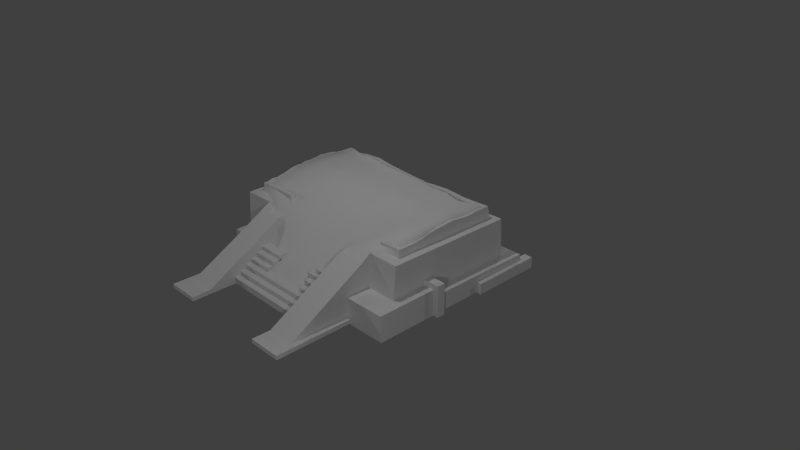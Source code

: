 # Source: e1_export.blend  (saved by Blender 2.72.0; exported with 4.5.12 LTS)
import bpy
from mathutils import Matrix  # noqa: F401  (used for matrix-valued properties, if any)

bpy.ops.wm.read_factory_settings(use_empty=True)
scene = bpy.context.scene
scene.name = 'Scene'

# ---- collections
col_collection_1 = bpy.data.collections.new('Collection 1'); scene.collection.children.link(col_collection_1)
col_collection_2 = bpy.data.collections.new('Collection 2'); scene.collection.children.link(col_collection_2)
col_collection_2.hide_render = True
col_collection_2.hide_viewport = True

# ---- materials (node trees are filled in below, after node groups)
mat_material_003 = bpy.data.materials.new('Material.003')
mat_material_003.alpha_threshold = 0.0
mat_material_003.use_transparent_shadow = False
mat_material_003.roughness = 0.5
mat_material_003.line_color = (0.0, 0.0, 0.0, 1.0)
mat_material_001 = bpy.data.materials.new('Material.001')
mat_material_001.alpha_threshold = 0.0
mat_material_001.use_transparent_shadow = False
mat_material_001.roughness = 0.5
mat_material_001.line_color = (0.0, 0.0, 0.0, 1.0)

# ---- material node trees

# ---- world
world_world = bpy.data.worlds.new('World'); scene.world = world_world
world_world.color = (0.05088, 0.05088, 0.05088)
world_world.use_sun_shadow = False
world_world.sun_shadow_jitter_overblur = 0.0
world_world.cycles.sampling_method = 'MANUAL'
world_world.cycles.sample_map_resolution = 256

# ---- cameras
cam_camera = bpy.data.cameras.new('Camera')
cam_camera.clip_end = 100.0
cam_camera.lens = 35.0
cam_camera.sensor_width = 32.0
cam_camera.sensor_height = 18.0
cam_camera.ortho_scale = 7.314
cam_camera.dof.focus_distance = 0.0
cam_camera.dof.aperture_fstop = 128.0
cam_camera_001 = bpy.data.cameras.new('Camera.001')
cam_camera_001.clip_end = 100.0
cam_camera_001.lens = 35.0
cam_camera_001.sensor_width = 32.0
cam_camera_001.sensor_height = 18.0
cam_camera_001.ortho_scale = 7.314
cam_camera_001.dof.focus_distance = 0.0
cam_camera_001.dof.aperture_fstop = 128.0

# ---- lights
light_lamp_009 = bpy.data.lights.new('Lamp.009', 'POINT')
light_lamp_009.transmission_factor = 0.0
light_lamp_009.cutoff_distance = 30.0
light_lamp_009.energy = 100.0
light_lamp_009.shadow_buffer_clip_start = 1.001
light_lamp_009.shadow_soft_size = 0.1
light_lamp_009.shadow_maximum_resolution = 0.006
light_lamp_009.use_absolute_resolution = True
light_lamp_009.cycles.use_multiple_importance_sampling = False
light_lamp_008 = bpy.data.lights.new('Lamp.008', 'POINT')
light_lamp_008.transmission_factor = 0.0
light_lamp_008.cutoff_distance = 30.0
light_lamp_008.energy = 100.0
light_lamp_008.shadow_buffer_clip_start = 1.001
light_lamp_008.shadow_soft_size = 0.1
light_lamp_008.shadow_maximum_resolution = 0.006
light_lamp_008.use_absolute_resolution = True
light_lamp_008.cycles.use_multiple_importance_sampling = False
light_lamp_007 = bpy.data.lights.new('Lamp.007', 'POINT')
light_lamp_007.transmission_factor = 0.0
light_lamp_007.cutoff_distance = 30.0
light_lamp_007.energy = 100.0
light_lamp_007.shadow_buffer_clip_start = 1.001
light_lamp_007.shadow_soft_size = 0.1
light_lamp_007.shadow_maximum_resolution = 0.006
light_lamp_007.use_absolute_resolution = True
light_lamp_007.cycles.use_multiple_importance_sampling = False
light_lamp_006 = bpy.data.lights.new('Lamp.006', 'POINT')
light_lamp_006.transmission_factor = 0.0
light_lamp_006.cutoff_distance = 30.0
light_lamp_006.energy = 100.0
light_lamp_006.shadow_buffer_clip_start = 1.001
light_lamp_006.shadow_soft_size = 0.1
light_lamp_006.shadow_maximum_resolution = 0.006
light_lamp_006.use_absolute_resolution = True
light_lamp_006.cycles.use_multiple_importance_sampling = False
light_lamp_004 = bpy.data.lights.new('Lamp.004', 'POINT')
light_lamp_004.transmission_factor = 0.0
light_lamp_004.cutoff_distance = 30.0
light_lamp_004.energy = 100.0
light_lamp_004.shadow_buffer_clip_start = 1.001
light_lamp_004.shadow_soft_size = 0.1
light_lamp_004.shadow_maximum_resolution = 0.006
light_lamp_004.use_absolute_resolution = True
light_lamp_004.cycles.use_multiple_importance_sampling = False

# ---- meshes
me_cube_002 = bpy.data.meshes.new('Cube.002')
me_cube_002.from_pydata([(10.67, 3.493, -4.902), (16.45, 3.493, -4.902), (10.67, 3.493, -2.466), (16.45, 3.493, -2.466), (10.67, 18.12, -4.902), (16.45, 18.12, -4.902), (10.67, 18.12, -2.649), (16.45, 18.12, -2.649), (-13.8, -2.214, -3.505), (-8.863, -2.214, -3.505), (-13.8, 14.74, -3.505), (-8.86, 14.74, -3.505), (-13.8, 16.36, -3.505), (-8.86, 16.36, -3.505), (-13.33, -2.117, 2.946), (-8.863, -2.117, 2.946), (-13.33, 14.67, 2.946), (-8.863, 14.67, 2.946), (-13.33, 16.15, 2.946), (-8.863, 16.15, 2.946), (10.61, -2.724, -3.597), (10.61, 16.25, -3.597), (14.96, 16.25, -3.597), (14.96, -2.724, -3.597), (10.61, -2.061, 2.853), (10.61, 15.93, 2.602), (14.96, 15.93, 2.602), (14.96, -2.061, 2.853), (10.61, 14.75, 2.619), (10.61, 15.01, -3.597), (14.96, 14.75, 2.619), (14.96, 15.01, -3.597), (-5.727, -10.36, -4.522), (-5.727, -9.098, -4.522), (6.953, -9.098, -4.522), (6.953, -10.36, -4.522), (-5.727, -10.36, -3.648), (-5.727, -9.098, -3.648), (6.953, -9.098, -3.648), (6.953, -10.36, -3.648), (-5.727, -9.478, -3.961), (-5.727, -8.218, -3.961), (6.953, -8.218, -3.961), (6.953, -9.478, -3.961), (-5.727, -9.478, -3.087), (-5.727, -8.218, -3.087), (6.953, -8.218, -3.087), (6.953, -9.478, -3.087), (-5.727, -8.569, -3.381), (-5.727, -7.309, -3.381), (6.953, -7.309, -3.381), (6.953, -8.569, -3.381), (-5.727, -8.569, -2.506), (-5.727, -7.309, -2.506), (6.953, -7.309, -2.506), (6.953, -8.569, -2.506), (-5.752, -7.718, -2.875), (-5.752, -6.458, -2.875), (-2.0, -6.458, -2.875), (-2.0, -7.718, -2.875), (-5.752, -7.718, -2.0), (-5.752, -6.458, -2.0), (-2.0, -6.458, -2.0), (-2.0, -7.718, -2.0), (6.959, -7.718, -2.0), (6.959, -6.458, -2.0), (4.148, -6.458, -2.0), (4.148, -7.718, -2.0), (6.959, -7.718, -2.875), (6.959, -6.458, -2.875), (4.148, -6.458, -2.875), (4.148, -7.718, -2.875), (-5.757, -6.848, -2.295), (-5.757, -5.588, -2.295), (-2.005, -5.588, -2.295), (-2.005, -6.848, -2.295), (-5.757, -6.848, -1.42), (-5.757, -5.588, -1.42), (-2.005, -5.588, -1.42), (-2.005, -6.848, -1.42), (6.959, -6.848, -1.42), (6.959, -5.588, -1.42), (4.148, -5.588, -1.42), (4.148, -6.848, -1.42), (6.959, -6.848, -2.295), (6.959, -5.588, -2.295), (4.148, -5.588, -2.295), (4.148, -6.848, -2.295), (-5.757, -5.944, -1.762), (-5.757, -4.684, -1.762), (-2.005, -4.684, -1.762), (-2.005, -5.944, -1.762), (-5.757, -5.944, -0.8878), (-5.757, -4.684, -0.8878), (-2.005, -4.684, -0.8878), (-2.005, -5.944, -0.8878), (6.948, -5.944, -0.8878), (6.948, -4.684, -0.8878), (4.085, -4.684, -0.8878), (4.085, -5.944, -0.8878), (6.948, -5.944, -1.762), (6.948, -4.684, -1.762), (4.085, -4.684, -1.762), (4.085, -5.944, -1.762), (6.948, -5.944, -1.194), (4.085, -5.944, -1.194), (6.948, -4.684, -1.194), (4.085, -4.684, -1.194), (3.675, -4.684, -0.8878), (3.675, -5.944, -0.8878), (3.675, -5.944, -1.194), (3.675, -4.684, -1.194), (4.454, -5.283, -1.29), (4.454, -4.023, -1.29), (6.957, -4.023, -1.29), (6.957, -5.283, -1.29), (4.454, -5.283, -0.4153), (4.454, -4.023, -0.4153), (6.957, -4.023, -0.4153), (6.957, -5.283, -0.4153), (-12.16, -0.6701, 2.299), (-12.16, 0.2649, 2.299), (-6.284, 0.2649, 2.299), (-6.284, -0.6701, 2.299), (-12.16, -0.4913, 4.166), (-12.16, 0.2649, 4.166), (-6.284, 0.2649, 4.166), (-6.284, -0.4913, 4.166), (-11.44, 0.2649, 4.166), (-11.44, 0.2649, 2.299), (-11.44, -0.4913, 4.166), (-11.44, -0.6701, 2.299), (-12.16, 0.8849, 2.299), (-12.16, 0.8849, 4.373), (-11.44, 0.8849, 4.373), (-11.44, 0.8849, 2.299), (-12.16, 1.58, 2.299), (-12.16, 1.58, 4.299), (-11.44, 1.58, 4.299), (-11.44, 1.58, 2.299), (-12.16, 2.939, 2.299), (-12.16, 2.939, 4.58), (-11.44, 2.939, 4.58), (-11.44, 2.939, 2.299), (-12.16, 4.122, 2.299), (-12.16, 4.122, 4.935), (-11.44, 4.122, 4.935), (-11.44, 4.122, 2.299), (-12.16, 5.216, 2.299), (-12.16, 5.216, 5.068), (-11.44, 5.216, 5.068), (-11.44, 5.216, 2.299), (-12.16, 6.413, 2.299), (-12.16, 6.413, 5.009), (-11.44, 6.413, 5.009), (-11.44, 6.413, 2.299), (-12.16, 7.61, 2.299), (-12.16, 7.61, 5.245), (-11.44, 7.61, 5.245), (-11.44, 7.61, 2.299), (-12.16, 9.073, 2.299), (-12.16, 9.073, 5.378), (-11.44, 9.073, 5.378), (-11.44, 9.073, 2.299), (-12.16, 11.01, 2.299), (-12.16, 11.01, 5.254), (-11.44, 11.01, 5.254), (-11.44, 11.01, 2.299), (-12.16, 12.05, 2.299), (-12.16, 12.05, 5.006), (-11.44, 12.05, 5.006), (-11.44, 12.05, 2.299), (-12.16, 13.24, 2.299), (-12.16, 13.24, 4.917), (-11.44, 13.24, 4.917), (-11.44, 13.24, 2.299), (-12.16, 14.32, 2.299), (-12.16, 13.91, 4.917), (-11.44, 13.91, 4.917), (-11.44, 14.32, 2.299), (-12.16, 15.09, 2.299), (-12.16, 14.61, 4.917), (-11.44, 14.61, 4.917), (-11.44, 15.09, 2.299), (13.44, 13.91, 4.396), (13.44, 13.89, 2.299), (13.44, 14.61, 4.396), (13.44, 15.09, 2.299), (-10.26, 15.09, 2.299), (-10.26, 14.61, 4.674), (-10.26, 13.91, 4.674), (-10.26, 14.32, 2.299), (-8.677, 14.61, 4.935), (-6.181, 14.61, 5.093), (-3.835, 14.61, 4.765), (-0.6476, 14.61, 4.515), (3.298, 14.61, 4.29), (6.795, 14.61, 4.525), (9.962, 14.61, 4.298), (-8.677, 13.91, 4.935), (-6.181, 13.91, 5.093), (-3.835, 13.91, 4.765), (-0.6476, 13.91, 4.515), (3.298, 13.91, 4.29), (6.795, 13.91, 4.525), (9.962, 13.91, 4.298), (-8.677, 14.32, 2.299), (-6.181, 14.32, 2.299), (-3.835, 14.32, 2.299), (-0.6476, 14.32, 2.299), (3.298, 14.32, 2.299), (6.795, 14.32, 2.299), (9.962, 14.32, 2.299), (-8.677, 15.09, 2.299), (-6.181, 15.09, 2.299), (-3.835, 15.09, 2.299), (-0.6476, 15.09, 2.299), (3.298, 15.09, 2.299), (6.795, 15.09, 2.299), (9.962, 15.09, 2.299), (13.84, 13.91, 4.396), (13.84, 13.89, 2.299), (13.84, 14.61, 4.396), (13.84, 15.09, 2.299), (13.44, 12.46, 4.396), (13.44, 12.44, 2.299), (13.84, 12.46, 4.396), (13.84, 12.44, 2.299), (13.44, 10.93, 4.29), (13.44, 10.91, 2.299), (13.84, 10.93, 4.29), (13.84, 10.91, 2.299), (13.44, 9.678, 4.396), (13.44, 9.658, 2.299), (13.84, 9.678, 4.396), (13.84, 9.658, 2.299), (13.44, 8.496, 4.588), (13.44, 8.476, 2.299), (13.84, 8.496, 4.588), (13.84, 8.476, 2.299), (13.44, 7.004, 4.5), (13.44, 6.985, 2.299), (13.84, 7.004, 4.5), (13.84, 6.985, 2.299), (13.44, 5.232, 4.367), (13.44, 5.056, 2.299), (13.84, 5.232, 4.367), (13.84, 5.056, 2.299), (13.44, 4.154, 4.234), (13.44, 3.977, 2.299), (13.84, 4.154, 4.234), (13.84, 3.977, 2.299), (13.44, 3.253, 4.027), (13.44, 3.076, 2.299), (13.84, 3.253, 4.027), (13.84, 3.076, 2.299), (13.44, 2.16, 3.879), (13.44, 1.983, 2.299), (13.84, 2.16, 3.879), (13.84, 1.983, 2.299), (13.44, -0.4401, 3.879), (13.44, -0.6163, 2.299), (13.84, -0.4401, 3.879), (13.84, -0.6163, 2.299), (13.84, -0.1594, 2.299), (13.84, 0.01686, 3.879), (13.44, 0.01686, 3.879), (13.44, -0.1594, 2.299), (10.72, -0.4401, 3.805), (10.72, -0.6163, 2.299), (10.72, 0.01686, 3.805), (10.72, -0.1594, 2.299), (6.854, -13.96, -4.506), (6.854, -2.03, -4.506), (10.73, -2.03, -4.506), (10.73, -13.96, -4.506), (6.854, -13.96, -3.945), (6.854, -2.03, -3.945), (10.73, -2.03, -3.945), (10.73, -13.96, -3.945), (6.854, -16.47, -4.506), (10.73, -16.47, -4.506), (6.854, -16.47, -3.945), (10.73, -16.47, -3.945), (11.44, -2.03, -4.506), (11.44, -13.96, -4.506), (11.44, -2.03, -3.945), (11.44, -13.96, -3.945), (11.44, -16.47, -4.506), (11.44, -16.47, -3.945), (-9.208, -13.96, -4.506), (-9.208, -2.337, -4.506), (-5.566, -2.337, -4.506), (-5.566, -13.96, -4.506), (-9.208, -13.96, -3.945), (-9.208, -2.337, -3.945), (-5.566, -2.337, -3.945), (-5.566, -13.96, -3.945), (-9.159, -5.998, 0.4487), (-9.135, -2.025, 2.797), (-5.703, -2.025, 2.124), (-5.662, -5.998, 0.4487), (-9.208, -16.47, -4.506), (-5.566, -16.47, -4.506), (-9.208, -16.47, -3.945), (-5.566, -16.47, -3.945), (-10.03, -16.47, -3.945), (-10.03, -16.47, -4.506), (-10.03, -2.337, -3.945), (-10.03, -13.96, -3.945), (-10.03, -2.337, -4.506), (-10.03, -13.96, -4.506), (-8.029, -2.337, -3.945), (-7.568, -2.337, -3.945), (-6.208, -2.337, -3.945), (-6.208, -2.337, -4.506), (-7.568, -2.337, -4.506), (-8.029, -2.337, -4.506), (-6.208, -13.96, -3.945), (-7.568, -13.96, -3.945), (-8.029, -13.96, -3.945), (-8.029, -13.96, -4.506), (-7.568, -13.96, -4.506), (-6.208, -13.96, -4.506), (-8.023, -2.025, 2.741), (-7.589, -2.025, 2.349), (-6.307, -2.025, 2.264), (-6.278, -5.998, 0.4487), (-7.584, -5.998, 0.4487), (-8.027, -5.998, 0.4487), (-6.208, -16.47, -3.945), (-7.568, -16.47, -3.945), (-8.029, -16.47, -3.945), (-8.029, -16.47, -4.506), (-7.568, -16.47, -4.506), (-6.208, -16.47, -4.506), (-9.208, -3.845, -3.945), (-9.208, -3.845, -4.506), (-5.566, -3.845, -3.945), (-5.566, -3.845, -4.506), (-9.144, -3.433, 1.965), (-5.688, -3.433, 1.965), (-10.03, -3.845, -3.945), (-10.03, -3.845, -4.506), (-8.029, -3.845, -4.506), (-7.568, -3.845, -4.506), (-6.208, -3.845, -4.506), (-6.297, -3.433, 1.965), (-7.587, -3.433, 1.965), (-8.024, -3.433, 1.965), (-6.888, -2.337, -3.945), (-6.888, -2.337, -4.506), (-6.888, -13.96, -3.945), (-6.888, -13.96, -4.506), (-6.948, -2.025, 2.321), (-6.931, -5.998, 0.4487), (-6.888, -16.47, -3.945), (-6.888, -16.47, -4.506), (-6.888, -3.845, -4.506), (-6.942, -3.433, 1.965), (8.764, -2.03, -3.945), (8.764, -2.03, -4.506), (8.764, -13.96, -3.945), (8.764, -13.96, -4.506), (8.764, -4.857, 1.223), (10.73, -4.87, 1.229), (8.764, -16.47, -3.945), (8.764, -16.47, -4.506), (6.854, -4.87, -3.945), (6.854, -4.87, -4.506), (10.73, -4.87, -3.945), (10.73, -4.87, -4.506), (6.854, -4.87, 1.229), (11.44, -4.87, -3.945), (11.44, -4.87, -4.506), (8.764, -2.03, 2.744), (8.764, -4.87, -4.506), (10.73, -2.03, 2.986), (6.854, -2.03, 2.364), (6.854, -3.487, -3.945), (10.73, -3.487, -4.506), (11.44, -3.487, -4.506), (10.73, -3.487, 2.019), (8.764, -3.481, 2.016), (6.854, -3.487, -4.506), (10.73, -3.487, -3.945), (11.44, -3.487, -3.945), (8.764, -3.487, -4.506), (6.854, -3.487, 2.019), (-4.968, -2.316, -3.524), (-1.072, -2.418, -3.542), (2.823, -2.52, -3.56), (6.718, -2.622, -3.579), (-4.968, 16.11, 2.878), (-1.072, 16.06, 2.809), (2.823, 16.02, 2.74), (6.718, 15.97, 2.671), (-4.965, 16.34, -3.524), (-1.071, 16.32, -3.542), (2.824, 16.29, -3.56), (6.719, 16.27, -3.579), (-4.965, 14.79, -3.524), (-1.071, 14.85, -3.542), (2.824, 14.9, -3.56), (6.719, 14.96, -3.579), (-4.968, 14.68, 2.881), (-1.072, 14.7, 2.815), (2.823, 14.72, 2.75), (6.718, 14.74, 2.684), (-4.968, -2.106, 1.249), (-1.072, -2.095, 0.2117), (2.823, -2.083, 0.193), (6.718, -2.072, 1.193), (-13.8, 2.68, -3.505), (-8.862, 2.68, -3.505), (-13.33, 2.728, 2.946), (-8.863, 2.728, 2.946), (10.61, 2.396, -3.597), (14.96, 2.793, 2.785), (10.61, 2.793, 2.785), (14.96, 2.396, -3.597), (6.718, 2.453, -3.579), (2.823, 2.509, -3.56), (-1.072, 2.566, -3.542), (-4.967, 2.623, -3.524), (-4.968, 2.741, 2.914), (-1.072, 2.754, 2.882), (2.823, 2.767, 2.85), (6.718, 2.78, 2.817), (-8.491, -2.223, -3.507), (-8.491, 16.15, 2.94), (-8.488, 16.36, -3.507), (-8.488, 14.74, -3.507), (-8.491, 14.67, 2.94), (-8.491, -2.116, 2.098), (-8.49, 2.674, -3.507), (-8.491, 2.73, 2.943), (10.37, -2.718, -3.596), (10.37, 15.93, 2.607), (10.37, 16.25, -3.596), (10.37, 15.01, -3.596), (10.37, 14.75, 2.623), (10.37, -2.062, 2.008), (10.37, 2.793, 2.787), (10.37, 2.399, -3.596), (-14.57, -3.977, -4.907), (-14.57, 18.2, -4.907), (-7.232, 18.2, -4.907), (-7.232, -3.977, -4.907), (-14.57, -3.977, -2.393), (-14.57, 18.2, -2.393), (-7.232, 18.2, -2.393), (-7.232, -3.977, -2.393), (-14.57, 9.618, -2.393), (-14.57, 14.71, -2.393), (-14.57, 14.71, -4.907), (-14.57, 9.618, -4.907), (-7.232, 14.71, -2.393), (-7.232, 9.618, -2.393), (-7.232, 9.618, -4.907), (-7.232, 14.71, -4.907), (-17.19, 9.618, -2.393), (-17.19, 14.71, -2.393), (-17.19, 14.71, -4.907), (-17.19, 9.618, -4.907), (15.94, 10.0, -4.905), (15.94, 19.74, -4.905), (17.16, 19.74, -4.905), (17.16, 10.0, -4.905), (15.94, 10.0, -3.426), (15.94, 19.74, -3.426), (17.16, 19.74, -3.426), (17.16, 10.0, -3.426), (10.67, -5.806, -4.902), (10.67, 2.462, -4.902), (16.45, 2.462, -4.902), (16.45, -5.806, -4.902), (10.67, -5.806, -1.426), (10.67, 2.462, -1.426), (16.45, 2.462, -1.426), (16.45, -5.806, -1.426), (10.67, 3.564, -4.902), (16.45, 3.564, -4.902), (10.67, 3.564, -1.426), (16.45, 3.564, -1.426), (17.21, 2.462, -4.902), (17.21, 2.462, -1.426), (17.21, 3.564, -4.902), (17.21, 3.564, -1.426), (10.67, 2.462, -0.6638), (16.45, 2.462, -0.6638), (10.67, 3.564, -0.6638), (16.45, 3.564, -0.6638), (17.21, 2.462, -0.6638), (17.21, 3.564, -0.6638), (10.67, -5.806, -2.466), (10.67, 2.462, -2.466), (16.45, 2.462, -2.466), (16.45, -5.806, -2.466), (10.67, 3.564, -2.466), (16.45, 3.564, -2.466), (17.21, 2.462, -2.466), (17.21, 3.564, -2.466), (10.09, 2.462, -4.902), (10.09, 2.462, -1.426), (10.09, 3.564, -4.902), (10.09, 3.564, -1.426), (10.09, 2.462, -0.6638), (10.09, 3.564, -0.6638), (10.09, 2.462, -2.466), (10.09, 3.564, -2.466), (-7.237, 15.86, -4.867), (-7.237, 18.18, -4.867), (10.7, 18.18, -4.867), (10.7, 15.86, -4.867), (-7.237, 15.86, -2.354), (-7.237, 18.18, -2.354), (10.7, 18.18, -2.602), (10.7, 15.86, -2.602)], [], [(2, 3, 7, 6), (6, 7, 5, 4), (0, 2, 6, 4), (1, 0, 4, 5), (3, 1, 5, 7), (413, 10, 11, 414), (16, 17, 19, 18), (438, 441, 28, 25), (12, 10, 16, 18), (8, 9, 15, 14), (13, 12, 18, 19), (439, 21, 29, 440), (25, 26, 22, 21), (418, 27, 23, 420), (27, 24, 20, 23), (29, 21, 22, 31), (30, 26, 25, 28), (26, 30, 31, 22), (417, 29, 31, 420), (418, 30, 28, 419), (439, 438, 25, 21), (13, 11, 10, 12), (36, 37, 33, 32), (37, 38, 34, 33), (38, 39, 35, 34), (39, 36, 32, 35), (32, 33, 34, 35), (39, 38, 37, 36), (44, 45, 41, 40), (45, 46, 42, 41), (46, 47, 43, 42), (47, 44, 40, 43), (40, 41, 42, 43), (47, 46, 45, 44), (52, 53, 49, 48), (53, 54, 50, 49), (54, 55, 51, 50), (55, 52, 48, 51), (48, 49, 50, 51), (55, 54, 53, 52), (60, 61, 57, 56), (61, 62, 58, 57), (62, 63, 59, 58), (63, 60, 56, 59), (56, 57, 58, 59), (63, 62, 61, 60), (71, 70, 69, 68), (65, 64, 68, 69), (66, 65, 69, 70), (64, 65, 66, 67), (64, 67, 71, 68), (67, 66, 70, 71), (76, 77, 73, 72), (77, 78, 74, 73), (78, 79, 75, 74), (79, 76, 72, 75), (72, 73, 74, 75), (79, 78, 77, 76), (87, 86, 85, 84), (81, 80, 84, 85), (82, 81, 85, 86), (80, 81, 82, 83), (80, 83, 87, 84), (83, 82, 86, 87), (92, 93, 89, 88), (93, 94, 90, 89), (94, 95, 91, 90), (95, 92, 88, 91), (88, 89, 90, 91), (95, 94, 93, 92), (103, 102, 101, 100), (106, 104, 100, 101), (107, 106, 101, 102), (96, 97, 98, 99), (104, 105, 103, 100), (105, 107, 102, 103), (97, 96, 104, 106), (98, 97, 106, 107), (96, 99, 105, 104), (107, 105, 110, 111), (109, 108, 111, 110), (99, 98, 108, 109), (105, 99, 109, 110), (98, 107, 111, 108), (116, 117, 113, 112), (117, 118, 114, 113), (118, 119, 115, 114), (119, 116, 112, 115), (112, 113, 114, 115), (119, 118, 117, 116), (124, 125, 121, 120), (128, 126, 122, 129), (126, 127, 123, 122), (130, 124, 120, 131), (131, 129, 122, 123), (130, 128, 125, 124), (125, 128, 134, 133), (127, 130, 131, 123), (120, 121, 129, 131), (127, 126, 128, 130), (134, 135, 139, 138), (121, 125, 133, 132), (128, 129, 135, 134), (129, 121, 132, 135), (139, 136, 140, 143), (133, 134, 138, 137), (135, 132, 136, 139), (132, 133, 137, 136), (142, 143, 147, 146), (136, 137, 141, 140), (138, 139, 143, 142), (137, 138, 142, 141), (144, 145, 149, 148), (141, 142, 146, 145), (143, 140, 144, 147), (140, 141, 145, 144), (149, 150, 154, 153), (146, 147, 151, 150), (145, 146, 150, 149), (147, 144, 148, 151), (154, 155, 159, 158), (151, 148, 152, 155), (148, 149, 153, 152), (150, 151, 155, 154), (159, 156, 160, 163), (153, 154, 158, 157), (155, 152, 156, 159), (152, 153, 157, 156), (162, 163, 167, 166), (156, 157, 161, 160), (158, 159, 163, 162), (157, 158, 162, 161), (164, 165, 169, 168), (161, 162, 166, 165), (163, 160, 164, 167), (160, 161, 165, 164), (169, 170, 174, 173), (166, 167, 171, 170), (165, 166, 170, 169), (167, 164, 168, 171), (174, 175, 179, 178), (171, 168, 172, 175), (168, 169, 173, 172), (170, 171, 175, 174), (179, 176, 180, 183), (173, 174, 178, 177), (175, 172, 176, 179), (172, 173, 177, 176), (181, 182, 183, 180), (176, 177, 181, 180), (219, 198, 186, 187), (177, 178, 182, 181), (184, 185, 225, 224), (198, 205, 184, 186), (212, 219, 187, 185), (183, 182, 189, 188), (182, 178, 190, 189), (178, 179, 191, 190), (179, 183, 188, 191), (188, 189, 192, 213), (213, 192, 193, 214), (214, 193, 194, 215), (215, 194, 195, 216), (216, 195, 196, 217), (217, 196, 197, 218), (218, 197, 198, 219), (189, 190, 199, 192), (192, 199, 200, 193), (193, 200, 201, 194), (194, 201, 202, 195), (195, 202, 203, 196), (196, 203, 204, 197), (197, 204, 205, 198), (190, 191, 206, 199), (199, 206, 207, 200), (200, 207, 208, 201), (201, 208, 209, 202), (202, 209, 210, 203), (203, 210, 211, 204), (204, 211, 212, 205), (191, 188, 213, 206), (206, 213, 214, 207), (207, 214, 215, 208), (208, 215, 216, 209), (209, 216, 217, 210), (210, 217, 218, 211), (211, 218, 219, 212), (205, 212, 185, 184), (220, 221, 223, 222), (186, 184, 220, 222), (185, 187, 223, 221), (187, 186, 222, 223), (224, 225, 229, 228), (185, 221, 227, 225), (221, 220, 226, 227), (220, 184, 224, 226), (230, 228, 232, 234), (225, 227, 231, 229), (226, 224, 228, 230), (227, 226, 230, 231), (233, 235, 239, 237), (231, 230, 234, 235), (228, 229, 233, 232), (229, 231, 235, 233), (239, 238, 242, 243), (234, 232, 236, 238), (235, 234, 238, 239), (232, 233, 237, 236), (241, 243, 247, 245), (236, 237, 241, 240), (237, 239, 243, 241), (238, 236, 240, 242), (244, 245, 249, 248), (242, 240, 244, 246), (243, 242, 246, 247), (240, 241, 245, 244), (250, 248, 252, 254), (245, 247, 251, 249), (246, 244, 248, 250), (247, 246, 250, 251), (253, 255, 259, 257), (251, 250, 254, 255), (248, 249, 253, 252), (249, 251, 255, 253), (264, 265, 262, 263), (254, 252, 256, 258), (255, 254, 258, 259), (252, 253, 257, 256), (260, 261, 263, 262), (260, 266, 270, 268), (267, 264, 263, 261), (265, 266, 260, 262), (259, 258, 265, 264), (256, 257, 267, 266), (257, 259, 264, 267), (258, 256, 266, 265), (270, 271, 269, 268), (261, 260, 268, 269), (266, 267, 271, 270), (267, 261, 269, 271), (379, 277, 273, 384), (360, 278, 274, 361), (380, 274, 284, 381), (281, 275, 285, 288), (387, 361, 274, 380), (278, 360, 375, 377), (366, 282, 280, 367), (363, 275, 281, 367), (362, 276, 282, 366), (276, 272, 280, 282), (373, 287, 285, 374), (285, 287, 289, 288), (370, 279, 287, 373), (283, 281, 288, 289), (279, 283, 289, 287), (274, 278, 286, 284), (304, 294, 309, 306), (314, 296, 292, 315), (302, 304, 306, 307), (290, 302, 307, 311), (346, 315, 292, 339), (312, 295, 299, 324), (349, 324, 299, 340), (338, 296, 300, 341), (336, 294, 298, 340), (318, 297, 301, 327), (332, 304, 302, 333), (323, 293, 303, 335), (320, 294, 304, 332), (337, 290, 311, 343), (336, 295, 308, 342), (295, 291, 310, 308), (342, 308, 310, 343), (309, 311, 307, 306), (305, 303, 293, 297), (338, 297, 293, 339), (295, 312, 317, 291), (312, 313, 316, 317), (350, 314, 315, 351), (337, 291, 317, 344), (344, 317, 316, 345), (358, 351, 315, 346), (296, 314, 326, 300), (350, 313, 325, 354), (313, 312, 324, 325), (341, 300, 326, 347), (359, 354, 325, 348), (348, 325, 324, 349), (294, 320, 329, 298), (320, 319, 328, 329), (352, 318, 327, 355), (305, 330, 335, 303), (356, 331, 334, 357), (331, 332, 333, 334), (290, 321, 333, 302), (321, 322, 334, 333), (353, 323, 335, 357), (297, 318, 330, 305), (352, 319, 331, 356), (319, 320, 332, 331), (323, 346, 339, 293), (329, 349, 340, 298), (297, 338, 341, 301), (295, 336, 340, 299), (291, 337, 343, 310), (294, 336, 342, 309), (309, 342, 343, 311), (296, 338, 339, 292), (290, 337, 344, 321), (321, 344, 345, 322), (353, 358, 346, 323), (301, 341, 347, 327), (355, 359, 348, 328), (328, 348, 349, 329), (313, 350, 351, 316), (345, 316, 351, 358), (314, 350, 354, 326), (347, 326, 354, 359), (319, 352, 355, 328), (330, 356, 357, 335), (322, 353, 357, 334), (318, 352, 356, 330), (322, 345, 358, 353), (327, 347, 359, 355), (277, 360, 361, 273), (384, 273, 361, 387), (385, 278, 377, 382), (283, 366, 367, 281), (272, 363, 367, 280), (279, 362, 366, 283), (379, 368, 372, 388), (276, 368, 369, 272), (275, 371, 374, 285), (363, 376, 371, 275), (386, 373, 374, 381), (385, 370, 373, 386), (272, 369, 376, 363), (360, 277, 378, 375), (276, 362, 364, 372), (279, 365, 364, 362), (388, 372, 364, 383), (382, 377, 375, 383), (370, 365, 279), (276, 372, 368), (368, 379, 384, 369), (371, 380, 381, 374), (376, 387, 380, 371), (369, 384, 387, 376), (370, 385, 382, 365), (277, 379, 388, 378), (286, 386, 381, 284), (278, 385, 386, 286), (378, 388, 383, 375), (365, 382, 383, 364), (413, 8, 14, 415), (416, 17, 16, 415), (435, 414, 11, 432), (443, 419, 28, 441), (429, 434, 15, 9), (430, 433, 405, 393), (393, 405, 406, 394), (394, 406, 407, 395), (395, 407, 408, 396), (431, 397, 401, 432), (397, 398, 402, 401), (398, 399, 403, 402), (399, 400, 404, 403), (431, 430, 393, 397), (397, 393, 394, 398), (398, 394, 395, 399), (399, 395, 396, 400), (444, 421, 404, 440), (421, 422, 403, 404), (422, 423, 402, 403), (423, 424, 401, 402), (436, 425, 405, 433), (425, 426, 406, 405), (426, 427, 407, 406), (427, 428, 408, 407), (437, 442, 412, 392), (392, 412, 411, 391), (391, 411, 410, 390), (390, 410, 409, 389), (8, 413, 414, 9), (30, 418, 420, 31), (20, 417, 420, 23), (27, 418, 419, 24), (10, 413, 415, 16), (15, 416, 415, 14), (429, 9, 414, 435), (442, 24, 419, 443), (437, 392, 421, 444), (392, 391, 422, 421), (391, 390, 423, 422), (390, 389, 424, 423), (434, 409, 425, 436), (409, 410, 426, 425), (410, 411, 427, 426), (411, 412, 428, 427), (424, 435, 432, 401), (389, 409, 434, 429), (19, 17, 433, 430), (13, 431, 432, 11), (13, 19, 430, 431), (416, 436, 433, 17), (389, 429, 435, 424), (15, 434, 436, 416), (396, 408, 441, 438), (400, 439, 440, 404), (400, 396, 438, 439), (428, 443, 441, 408), (417, 444, 440, 29), (20, 24, 442, 437), (412, 442, 443, 428), (20, 437, 444, 417), (454, 450, 446, 455), (450, 451, 447, 446), (458, 452, 448, 459), (452, 449, 445, 448), (455, 446, 447, 460), (457, 451, 450, 454), (449, 453, 456, 445), (454, 455, 463, 462), (451, 457, 460, 447), (457, 458, 459, 460), (445, 456, 459, 448), (456, 455, 460, 459), (452, 458, 453, 449), (458, 457, 454, 453), (461, 462, 463, 464), (456, 453, 461, 464), (455, 456, 464, 463), (453, 454, 462, 461), (469, 470, 466, 465), (470, 471, 467, 466), (471, 472, 468, 467), (472, 469, 465, 468), (465, 466, 467, 468), (472, 471, 470, 469), (495, 496, 474, 473), (491, 483, 506, 508), (497, 498, 476, 475), (498, 495, 473, 476), (473, 474, 475, 476), (480, 479, 478, 477), (475, 474, 481, 482), (475, 482, 487, 485), (484, 483, 491, 492), (501, 485, 487, 502), (497, 475, 485, 501), (486, 488, 494, 493), (500, 484, 488, 502), (489, 490, 492, 491), (492, 490, 493, 494), (488, 484, 492, 494), (478, 489, 507, 504), (479, 486, 493, 490), (478, 479, 490, 489), (477, 478, 496, 495), (483, 499, 510, 506), (479, 480, 498, 497), (480, 477, 495, 498), (483, 484, 500, 499), (486, 501, 502, 488), (479, 497, 501, 486), (482, 500, 502, 487), (509, 504, 506, 510), (506, 504, 507, 508), (503, 509, 510, 505), (499, 481, 505, 510), (474, 496, 509, 503), (496, 478, 504, 509), (481, 474, 503, 505), (489, 491, 508, 507), (481, 499, 500, 482), (0, 1, 3, 2), (515, 516, 512, 511), (516, 517, 513, 512), (517, 518, 514, 513), (518, 515, 511, 514), (511, 512, 513, 514), (518, 517, 516, 515)])
_uv = me_cube_002.uv_layers.new(name='UVMap')
_uv.uv.foreach_set('vector', [0.9732, 0.02855, 0.9732, 0.09552, 0.8036, 0.09552, 0.8036, 0.02855, 0.8036, 0.02855, 0.8036, 0.09552, 0.7775, 0.09552, 0.7775, 0.02855, 0.6079, 0.02855, 0.6079, 0.0003052, 0.7775, 0.002433, 0.7775, 0.02855, 0.6079, 0.09552, 0.6079, 0.02855, 0.7775, 0.02855, 0.7775, 0.09552, 0.6079, 0.1238, 0.6079, 0.09552, 0.7775, 0.09552, 0.7775, 0.1216, 0.2252, 0.415, 0.0901, 0.411, 0.0911, 0.3557, 0.2283, 0.3576, 0.5485, 0.4129, 0.5475, 0.3627, 0.5641, 0.3624, 0.5652, 0.4126, 0.5727, 0.1503, 0.5593, 0.1488, 0.5597, 0.146, 0.573, 0.1475, 0.07198, 0.4106, 0.0901, 0.411, 0.08884, 0.4829, 0.07232, 0.4825, 0.2802, 0.4189, 0.2844, 0.36, 0.3606, 0.3758, 0.3601, 0.4231, 0.07283, 0.3555, 0.07198, 0.4106, 0.0003052, 0.4046, 0.0007679, 0.355, 0.07177, 0.1391, 0.07169, 0.1364, 0.08567, 0.1359, 0.0858, 0.1387, 0.002054, 0.1386, 0.0003053, 0.08999, 0.06959, 0.08736, 0.07169, 0.1364, 0.2173, 0.006045, 0.2727, 0.0003052, 0.2873, 0.07304, 0.2274, 0.07928, 0.3711, 0.06592, 0.3692, 0.1127, 0.2901, 0.129, 0.2873, 0.07304, 0.08567, 0.1359, 0.07169, 0.1364, 0.06959, 0.08736, 0.08353, 0.08666, 0.5656, 0.09609, 0.579, 0.09771, 0.573, 0.1475, 0.5597, 0.146, 0.06925, 0.01717, 0.08246, 0.01623, 0.08353, 0.08666, 0.06959, 0.08736, 0.2309, 0.1315, 0.08567, 0.1359, 0.08353, 0.08666, 0.2274, 0.07928, 0.4288, 0.0777, 0.5656, 0.09609, 0.5597, 0.146, 0.4178, 0.1311, 0.07177, 0.1391, 0.002092, 0.1413, 0.002054, 0.1386, 0.07169, 0.1364, 0.07283, 0.3555, 0.0911, 0.3557, 0.0901, 0.411, 0.07198, 0.4106, 0.7275, 0.1688, 0.7275, 0.1542, 0.7376, 0.1542, 0.7376, 0.1688, 0.7376, 0.1441, 0.8847, 0.1441, 0.8847, 0.1542, 0.7376, 0.1542, 0.8948, 0.1542, 0.8948, 0.1688, 0.8847, 0.1688, 0.8847, 0.1542, 0.8847, 0.179, 0.7376, 0.179, 0.7376, 0.1688, 0.8847, 0.1688, 0.7376, 0.1688, 0.7376, 0.1542, 0.8847, 0.1542, 0.8847, 0.1688, 0.8847, 0.1295, 0.8847, 0.1441, 0.7376, 0.1441, 0.7376, 0.1295, 0.7473, 0.831, 0.7473, 0.8164, 0.7574, 0.8164, 0.7574, 0.831, 0.7574, 0.8063, 0.9045, 0.8063, 0.9045, 0.8164, 0.7574, 0.8164, 0.9146, 0.8164, 0.9146, 0.831, 0.9045, 0.831, 0.9045, 0.8164, 0.9045, 0.8412, 0.7574, 0.8412, 0.7574, 0.831, 0.9045, 0.831, 0.7574, 0.831, 0.7574, 0.8164, 0.9045, 0.8164, 0.9045, 0.831, 0.9045, 0.7917, 0.9045, 0.8063, 0.7574, 0.8063, 0.7574, 0.7917, 0.7275, 0.2189, 0.7275, 0.2043, 0.7376, 0.2043, 0.7376, 0.2189, 0.7376, 0.1942, 0.8847, 0.1942, 0.8847, 0.2044, 0.7376, 0.2043, 0.8948, 0.2044, 0.8948, 0.219, 0.8847, 0.219, 0.8847, 0.2044, 0.8847, 0.2291, 0.7376, 0.2291, 0.7376, 0.2189, 0.8847, 0.219, 0.7376, 0.2189, 0.7376, 0.2043, 0.8847, 0.2044, 0.8847, 0.219, 0.8847, 0.1796, 0.8847, 0.1942, 0.7376, 0.1942, 0.7377, 0.1796, 0.8428, 0.4804, 0.8428, 0.4658, 0.8529, 0.4658, 0.8529, 0.4804, 0.8529, 0.4557, 0.8964, 0.4557, 0.8964, 0.4658, 0.8529, 0.4658, 0.9065, 0.4658, 0.9065, 0.4804, 0.8964, 0.4804, 0.8964, 0.4658, 0.8964, 0.4905, 0.8529, 0.4905, 0.8529, 0.4804, 0.8964, 0.4804, 0.8529, 0.4804, 0.8529, 0.4658, 0.8964, 0.4658, 0.8964, 0.4804, 0.8964, 0.441, 0.8964, 0.4557, 0.8529, 0.4557, 0.8529, 0.441, 0.8529, 0.3192, 0.8529, 0.3046, 0.8855, 0.3046, 0.8855, 0.3192, 0.8956, 0.3046, 0.8956, 0.3192, 0.8855, 0.3192, 0.8855, 0.3046, 0.8529, 0.2944, 0.8855, 0.2944, 0.8855, 0.3046, 0.8529, 0.3046, 0.8855, 0.2798, 0.8855, 0.2944, 0.8529, 0.2944, 0.8529, 0.2798, 0.8855, 0.3293, 0.8529, 0.3293, 0.8529, 0.3192, 0.8855, 0.3192, 0.8428, 0.3192, 0.8428, 0.3046, 0.8529, 0.3046, 0.8529, 0.3192, 0.8117, 0.8811, 0.8117, 0.8665, 0.8218, 0.8665, 0.8218, 0.8811, 0.8218, 0.8564, 0.8653, 0.8564, 0.8653, 0.8665, 0.8218, 0.8665, 0.8755, 0.8665, 0.8755, 0.8811, 0.8653, 0.8811, 0.8653, 0.8665, 0.8653, 0.8913, 0.8218, 0.8913, 0.8218, 0.8811, 0.8653, 0.8811, 0.8218, 0.8811, 0.8218, 0.8665, 0.8653, 0.8665, 0.8653, 0.8811, 0.8653, 0.8418, 0.8653, 0.8564, 0.8218, 0.8564, 0.8218, 0.8418, 0.8821, 0.4303, 0.8675, 0.4303, 0.8675, 0.3977, 0.8821, 0.3977, 0.8675, 0.3876, 0.8821, 0.3876, 0.8821, 0.3977, 0.8675, 0.3977, 0.8574, 0.4303, 0.8574, 0.3977, 0.8675, 0.3977, 0.8675, 0.4303, 0.8428, 0.3977, 0.8574, 0.3977, 0.8574, 0.4303, 0.8428, 0.4303, 0.8923, 0.3977, 0.8923, 0.4303, 0.8821, 0.4303, 0.8821, 0.3977, 0.8821, 0.4404, 0.8675, 0.4404, 0.8675, 0.4303, 0.8821, 0.4303, 0.7473, 0.8811, 0.7473, 0.8665, 0.7574, 0.8665, 0.7574, 0.8811, 0.7574, 0.8564, 0.8009, 0.8564, 0.8009, 0.8665, 0.7574, 0.8665, 0.8111, 0.8665, 0.8111, 0.8811, 0.8009, 0.8811, 0.8009, 0.8665, 0.8009, 0.8913, 0.7574, 0.8913, 0.7574, 0.8811, 0.8009, 0.8811, 0.7574, 0.8811, 0.7574, 0.8665, 0.8009, 0.8665, 0.8009, 0.8811, 0.8009, 0.8418, 0.8009, 0.8564, 0.7574, 0.8564, 0.7574, 0.8418, 0.8577, 0.2691, 0.8577, 0.2545, 0.8909, 0.2545, 0.8909, 0.2691, 0.8974, 0.2545, 0.8974, 0.2691, 0.8909, 0.2691, 0.8909, 0.2545, 0.8577, 0.2479, 0.8909, 0.2479, 0.8909, 0.2545, 0.8577, 0.2545, 0.8909, 0.2297, 0.8909, 0.2443, 0.8577, 0.2443, 0.8577, 0.2297, 0.8909, 0.2757, 0.8577, 0.2757, 0.8577, 0.2691, 0.8909, 0.2691, 0.8511, 0.2691, 0.8511, 0.2545, 0.8577, 0.2545, 0.8577, 0.2691, 0.901, 0.2545, 0.901, 0.2691, 0.8974, 0.2691, 0.8974, 0.2545, 0.8577, 0.2443, 0.8909, 0.2443, 0.8909, 0.2479, 0.8577, 0.2479, 0.8909, 0.2792, 0.8577, 0.2792, 0.8577, 0.2757, 0.8909, 0.2757, 0.8511, 0.2545, 0.8511, 0.2691, 0.8463, 0.2691, 0.8463, 0.2545, 0.8428, 0.2691, 0.8428, 0.2545, 0.8463, 0.2545, 0.8463, 0.2691, 0.8577, 0.2297, 0.8577, 0.2443, 0.8529, 0.2443, 0.8529, 0.2297, 0.8577, 0.2757, 0.8577, 0.2792, 0.8529, 0.2792, 0.8529, 0.2757, 0.8577, 0.2443, 0.8577, 0.2479, 0.8529, 0.2479, 0.8529, 0.2443, 0.8428, 0.3768, 0.8428, 0.3622, 0.8529, 0.3622, 0.8529, 0.3768, 0.8529, 0.3521, 0.8819, 0.3521, 0.8819, 0.3622, 0.8529, 0.3622, 0.8921, 0.3622, 0.8921, 0.3768, 0.8819, 0.3768, 0.8819, 0.3622, 0.8819, 0.3869, 0.8529, 0.3869, 0.8529, 0.3768, 0.8819, 0.3768, 0.8529, 0.3768, 0.8529, 0.3622, 0.8819, 0.3622, 0.8819, 0.3768, 0.8819, 0.3375, 0.8819, 0.3521, 0.8529, 0.3521, 0.8529, 0.3375, 0.0806, 0.856, 0.08771, 0.853, 0.08936, 0.8748, 0.07722, 0.875, 0.08241, 0.8413, 0.009684, 0.8294, 0.01768, 0.812, 0.08543, 0.8092, 0.009684, 0.8294, 0.0003052, 0.8239, 0.01233, 0.8033, 0.01768, 0.812, 0.0747, 0.8517, 0.0806, 0.856, 0.07722, 0.875, 0.06777, 0.8729, 0.07682, 0.7974, 0.08543, 0.8092, 0.01768, 0.812, 0.01233, 0.8033, 0.0747, 0.8517, 0.08241, 0.8413, 0.08771, 0.853, 0.0806, 0.856, 0.08771, 0.853, 0.08241, 0.8413, 0.09378, 0.8416, 0.09491, 0.8506, 0.008089, 0.8391, 0.0747, 0.8517, 0.06777, 0.8729, 0.004252, 0.8619, 0.08347, 0.7917, 0.09087, 0.8002, 0.08543, 0.8092, 0.07682, 0.7974, 0.008089, 0.8391, 0.009684, 0.8294, 0.08241, 0.8413, 0.0747, 0.8517, 0.09378, 0.8416, 0.09418, 0.8116, 0.1034, 0.8131, 0.1032, 0.8406, 0.08936, 0.8748, 0.08771, 0.853, 0.09491, 0.8506, 0.096, 0.8745, 0.08241, 0.8413, 0.08543, 0.8092, 0.09418, 0.8116, 0.09378, 0.8416, 0.08543, 0.8092, 0.09087, 0.8002, 0.09701, 0.8029, 0.09418, 0.8116, 0.1034, 0.8131, 0.1046, 0.8045, 0.12, 0.8052, 0.1199, 0.8136, 0.09491, 0.8506, 0.09378, 0.8416, 0.1032, 0.8406, 0.1038, 0.8504, 0.09418, 0.8116, 0.09701, 0.8029, 0.1046, 0.8045, 0.1034, 0.8131, 0.096, 0.8745, 0.09491, 0.8506, 0.1038, 0.8504, 0.1036, 0.8745, 0.1216, 0.8411, 0.1199, 0.8136, 0.1336, 0.8132, 0.1357, 0.8421, 0.1036, 0.8745, 0.1038, 0.8504, 0.1215, 0.8499, 0.1181, 0.8757, 0.1032, 0.8406, 0.1034, 0.8131, 0.1199, 0.8136, 0.1216, 0.8411, 0.1038, 0.8504, 0.1032, 0.8406, 0.1216, 0.8411, 0.1215, 0.8499, 0.131, 0.8776, 0.1353, 0.8497, 0.1467, 0.8501, 0.1431, 0.8794, 0.1215, 0.8499, 0.1216, 0.8411, 0.1357, 0.8421, 0.1353, 0.8497, 0.1199, 0.8136, 0.12, 0.8052, 0.1333, 0.805, 0.1336, 0.8132, 0.1181, 0.8757, 0.1215, 0.8499, 0.1353, 0.8497, 0.131, 0.8776, 0.1467, 0.8501, 0.1471, 0.8426, 0.1601, 0.8427, 0.1598, 0.851, 0.1357, 0.8421, 0.1336, 0.8132, 0.146, 0.8127, 0.1471, 0.8426, 0.1353, 0.8497, 0.1357, 0.8421, 0.1471, 0.8426, 0.1467, 0.8501, 0.1336, 0.8132, 0.1333, 0.805, 0.1457, 0.8045, 0.146, 0.8127, 0.1601, 0.8427, 0.1592, 0.8123, 0.1724, 0.812, 0.1734, 0.8437, 0.146, 0.8127, 0.1457, 0.8045, 0.159, 0.8042, 0.1592, 0.8123, 0.1431, 0.8794, 0.1467, 0.8501, 0.1598, 0.851, 0.1561, 0.881, 0.1471, 0.8426, 0.146, 0.8127, 0.1592, 0.8123, 0.1601, 0.8427, 0.1724, 0.812, 0.1723, 0.8039, 0.1888, 0.8037, 0.1888, 0.8118, 0.1598, 0.851, 0.1601, 0.8427, 0.1734, 0.8437, 0.173, 0.8513, 0.1592, 0.8123, 0.159, 0.8042, 0.1723, 0.8039, 0.1724, 0.812, 0.1561, 0.881, 0.1598, 0.851, 0.173, 0.8513, 0.169, 0.8827, 0.1884, 0.8445, 0.1888, 0.8118, 0.2105, 0.8121, 0.2085, 0.8453, 0.169, 0.8827, 0.173, 0.8513, 0.188, 0.8519, 0.1855, 0.8845, 0.1734, 0.8437, 0.1724, 0.812, 0.1888, 0.8118, 0.1884, 0.8445, 0.173, 0.8513, 0.1734, 0.8437, 0.1884, 0.8445, 0.188, 0.8519, 0.2074, 0.8852, 0.2079, 0.8531, 0.2203, 0.8546, 0.2189, 0.8855, 0.188, 0.8519, 0.1884, 0.8445, 0.2085, 0.8453, 0.2079, 0.8531, 0.1888, 0.8118, 0.1888, 0.8037, 0.2105, 0.8041, 0.2105, 0.8121, 0.1855, 0.8845, 0.188, 0.8519, 0.2079, 0.8531, 0.2074, 0.8852, 0.2203, 0.8546, 0.221, 0.8454, 0.2371, 0.8468, 0.235, 0.8567, 0.2085, 0.8453, 0.2105, 0.8121, 0.2224, 0.812, 0.221, 0.8454, 0.2079, 0.8531, 0.2085, 0.8453, 0.221, 0.8454, 0.2203, 0.8546, 0.2105, 0.8121, 0.2105, 0.8041, 0.2219, 0.8039, 0.2224, 0.812, 0.2371, 0.8468, 0.2366, 0.8104, 0.251, 0.8062, 0.2477, 0.8489, 0.2224, 0.812, 0.2219, 0.8039, 0.2346, 0.8025, 0.2366, 0.8104, 0.2189, 0.8855, 0.2203, 0.8546, 0.235, 0.8567, 0.2319, 0.8862, 0.221, 0.8454, 0.2224, 0.812, 0.2366, 0.8104, 0.2371, 0.8468, 0.251, 0.8062, 0.2447, 0.7983, 0.2509, 0.7917, 0.2571, 0.7975, 0.235, 0.8567, 0.2371, 0.8468, 0.2477, 0.8489, 0.2425, 0.8587, 0.2366, 0.8104, 0.2346, 0.8025, 0.2447, 0.7983, 0.251, 0.8062, 0.2319, 0.8862, 0.235, 0.8567, 0.2425, 0.8587, 0.2435, 0.8869, 0.2483, 0.8616, 0.254, 0.858, 0.2611, 0.885, 0.2535, 0.8869, 0.2435, 0.8869, 0.2425, 0.8587, 0.2483, 0.8616, 0.2535, 0.8869, 0.4934, 0.8718, 0.4941, 0.8478, 0.5357, 0.8529, 0.5322, 0.8751, 0.2425, 0.8587, 0.2477, 0.8489, 0.254, 0.858, 0.2483, 0.8616, 0.5414, 0.8446, 0.5426, 0.8108, 0.5629, 0.816, 0.562, 0.8418, 0.4941, 0.8478, 0.4942, 0.8392, 0.5414, 0.8446, 0.5357, 0.8529, 0.4937, 0.8157, 0.4925, 0.8065, 0.5331, 0.7967, 0.5426, 0.8108, 0.2611, 0.885, 0.254, 0.858, 0.268, 0.8543, 0.2731, 0.8825, 0.254, 0.858, 0.2477, 0.8489, 0.2659, 0.8451, 0.268, 0.8543, 0.2477, 0.8489, 0.251, 0.8062, 0.2676, 0.8114, 0.2659, 0.8451, 0.251, 0.8062, 0.2571, 0.7975, 0.2698, 0.8022, 0.2676, 0.8114, 0.2731, 0.8825, 0.268, 0.8543, 0.2874, 0.8518, 0.2893, 0.8807, 0.2893, 0.8807, 0.2874, 0.8518, 0.314, 0.8504, 0.3162, 0.8796, 0.3162, 0.8796, 0.314, 0.8504, 0.3389, 0.8499, 0.3415, 0.8772, 0.3415, 0.8772, 0.3389, 0.8499, 0.3743, 0.8491, 0.3762, 0.8741, 0.3762, 0.8741, 0.3743, 0.8491, 0.4193, 0.8484, 0.4197, 0.8717, 0.4197, 0.8717, 0.4193, 0.8484, 0.4581, 0.8478, 0.4582, 0.8723, 0.4582, 0.8723, 0.4581, 0.8478, 0.4941, 0.8478, 0.4934, 0.8718, 0.268, 0.8543, 0.2659, 0.8451, 0.287, 0.8439, 0.2874, 0.8518, 0.2874, 0.8518, 0.287, 0.8439, 0.3138, 0.8432, 0.314, 0.8504, 0.314, 0.8504, 0.3138, 0.8432, 0.3387, 0.8422, 0.3389, 0.8499, 0.3389, 0.8499, 0.3387, 0.8422, 0.3741, 0.8413, 0.3743, 0.8491, 0.3743, 0.8491, 0.3741, 0.8413, 0.4191, 0.8404, 0.4193, 0.8484, 0.4193, 0.8484, 0.4191, 0.8404, 0.4581, 0.8402, 0.4581, 0.8478, 0.4581, 0.8478, 0.4581, 0.8402, 0.4942, 0.8392, 0.4941, 0.8478, 0.2659, 0.8451, 0.2676, 0.8114, 0.2865, 0.8131, 0.287, 0.8439, 0.287, 0.8439, 0.2865, 0.8131, 0.3144, 0.8138, 0.3138, 0.8432, 0.3138, 0.8432, 0.3144, 0.8138, 0.34, 0.8149, 0.3387, 0.8422, 0.3387, 0.8422, 0.34, 0.8149, 0.375, 0.8164, 0.3741, 0.8413, 0.3741, 0.8413, 0.375, 0.8164, 0.419, 0.8172, 0.4191, 0.8404, 0.4191, 0.8404, 0.419, 0.8172, 0.4577, 0.8162, 0.4581, 0.8402, 0.4581, 0.8402, 0.4577, 0.8162, 0.4937, 0.8157, 0.4942, 0.8392, 0.2676, 0.8114, 0.2698, 0.8022, 0.2872, 0.8044, 0.2865, 0.8131, 0.2865, 0.8131, 0.2872, 0.8044, 0.3147, 0.8053, 0.3144, 0.8138, 0.3144, 0.8138, 0.3147, 0.8053, 0.3403, 0.8064, 0.34, 0.8149, 0.34, 0.8149, 0.3403, 0.8064, 0.3753, 0.8078, 0.375, 0.8164, 0.375, 0.8164, 0.3753, 0.8078, 0.4189, 0.8086, 0.419, 0.8172, 0.419, 0.8172, 0.4189, 0.8086, 0.4575, 0.8077, 0.4577, 0.8162, 0.4577, 0.8162, 0.4575, 0.8077, 0.4925, 0.8065, 0.4937, 0.8157, 0.4942, 0.8392, 0.4937, 0.8157, 0.5426, 0.8108, 0.5414, 0.8446, 0.5448, 0.8503, 0.5512, 0.873, 0.5362, 0.8756, 0.5391, 0.8546, 0.5357, 0.8529, 0.5414, 0.8446, 0.5448, 0.8503, 0.5391, 0.8546, 0.5426, 0.8108, 0.5331, 0.7967, 0.5373, 0.7938, 0.546, 0.8062, 0.5322, 0.8751, 0.5357, 0.8529, 0.5391, 0.8546, 0.5362, 0.8756, 0.562, 0.8418, 0.5629, 0.816, 0.5809, 0.8169, 0.5807, 0.8405, 0.5426, 0.8108, 0.546, 0.8062, 0.5636, 0.8112, 0.5629, 0.816, 0.5512, 0.873, 0.5448, 0.8503, 0.5625, 0.8464, 0.5665, 0.8701, 0.5448, 0.8503, 0.5414, 0.8446, 0.562, 0.8418, 0.5625, 0.8464, 0.581, 0.8453, 0.5807, 0.8405, 0.5958, 0.8401, 0.5959, 0.8446, 0.5629, 0.816, 0.5636, 0.8112, 0.581, 0.8124, 0.5809, 0.8169, 0.5625, 0.8464, 0.562, 0.8418, 0.5807, 0.8405, 0.581, 0.8453, 0.5665, 0.8701, 0.5625, 0.8464, 0.581, 0.8453, 0.5829, 0.8684, 0.595, 0.8167, 0.5949, 0.8123, 0.6079, 0.812, 0.6079, 0.8164, 0.5829, 0.8684, 0.581, 0.8453, 0.5959, 0.8446, 0.5965, 0.8678, 0.5807, 0.8405, 0.5809, 0.8169, 0.595, 0.8167, 0.5958, 0.8401, 0.5809, 0.8169, 0.581, 0.8124, 0.5949, 0.8123, 0.595, 0.8167, 0.6094, 0.8677, 0.6086, 0.844, 0.6236, 0.8436, 0.6257, 0.8667, 0.5959, 0.8446, 0.5958, 0.8401, 0.6085, 0.84, 0.6086, 0.844, 0.5965, 0.8678, 0.5959, 0.8446, 0.6086, 0.844, 0.6094, 0.8677, 0.5958, 0.8401, 0.595, 0.8167, 0.6079, 0.8164, 0.6085, 0.84, 0.624, 0.8164, 0.6241, 0.8121, 0.645, 0.813, 0.6448, 0.8173, 0.6085, 0.84, 0.6079, 0.8164, 0.624, 0.8164, 0.6235, 0.8394, 0.6079, 0.8164, 0.6079, 0.812, 0.6241, 0.8121, 0.624, 0.8164, 0.6086, 0.844, 0.6085, 0.84, 0.6235, 0.8394, 0.6236, 0.8436, 0.6417, 0.8388, 0.6448, 0.8173, 0.6564, 0.8179, 0.653, 0.8382, 0.6236, 0.8436, 0.6235, 0.8394, 0.6417, 0.8388, 0.6419, 0.8429, 0.6257, 0.8667, 0.6236, 0.8436, 0.6419, 0.8429, 0.6467, 0.8644, 0.6235, 0.8394, 0.624, 0.8164, 0.6448, 0.8173, 0.6417, 0.8388, 0.6532, 0.8424, 0.653, 0.8382, 0.6632, 0.8375, 0.6634, 0.8421, 0.6448, 0.8173, 0.645, 0.813, 0.6566, 0.8137, 0.6564, 0.8179, 0.6419, 0.8429, 0.6417, 0.8388, 0.653, 0.8382, 0.6532, 0.8424, 0.6467, 0.8644, 0.6419, 0.8429, 0.6532, 0.8424, 0.6584, 0.8626, 0.666, 0.8184, 0.6661, 0.8142, 0.6775, 0.8139, 0.6779, 0.8182, 0.6584, 0.8626, 0.6532, 0.8424, 0.6634, 0.8421, 0.6681, 0.8613, 0.653, 0.8382, 0.6564, 0.8179, 0.666, 0.8184, 0.6632, 0.8375, 0.6564, 0.8179, 0.6566, 0.8137, 0.6661, 0.8142, 0.666, 0.8184, 0.7045, 0.8606, 0.7046, 0.8434, 0.7085, 0.8453, 0.7105, 0.8608, 0.6634, 0.8421, 0.6632, 0.8375, 0.6765, 0.8365, 0.6768, 0.8416, 0.6681, 0.8613, 0.6634, 0.8421, 0.6768, 0.8416, 0.6801, 0.8603, 0.6632, 0.8375, 0.666, 0.8184, 0.6779, 0.8182, 0.6765, 0.8365, 0.7116, 0.8434, 0.7156, 0.86, 0.7105, 0.8608, 0.7085, 0.8453, 0.7116, 0.8434, 0.7074, 0.8378, 0.7415, 0.833, 0.7422, 0.8373, 0.7073, 0.8132, 0.7037, 0.8083, 0.7078, 0.8039, 0.7116, 0.8076, 0.7046, 0.8434, 0.7074, 0.8378, 0.7116, 0.8434, 0.7085, 0.8453, 0.6801, 0.8603, 0.6768, 0.8416, 0.7046, 0.8434, 0.7045, 0.8606, 0.6765, 0.8365, 0.6779, 0.8182, 0.7073, 0.8132, 0.7074, 0.8378, 0.6779, 0.8182, 0.6775, 0.8139, 0.7037, 0.8083, 0.7073, 0.8132, 0.6768, 0.8416, 0.6765, 0.8365, 0.7074, 0.8378, 0.7046, 0.8434, 0.7415, 0.833, 0.7381, 0.8196, 0.7413, 0.8159, 0.7467, 0.8308, 0.7156, 0.86, 0.7116, 0.8434, 0.7422, 0.8373, 0.7455, 0.854, 0.7074, 0.8378, 0.7073, 0.8132, 0.7381, 0.8196, 0.7415, 0.833, 0.7073, 0.8132, 0.7116, 0.8076, 0.7413, 0.8159, 0.7381, 0.8196, 0.7355, 0.3038, 0.7522, 0.3023, 0.7528, 0.3087, 0.7361, 0.3102, 0.7611, 0.3299, 0.7633, 0.3523, 0.7569, 0.3529, 0.7548, 0.3305, 0.7404, 0.3546, 0.7569, 0.3529, 0.7577, 0.3609, 0.7413, 0.3627, 0.5874, 0.3661, 0.6169, 0.3663, 0.6171, 0.3748, 0.5875, 0.3743, 0.7381, 0.3321, 0.7548, 0.3305, 0.7569, 0.3529, 0.7404, 0.3546, 0.7633, 0.3523, 0.7611, 0.3299, 0.8373, 0.3228, 0.8422, 0.3449, 0.5805, 0.3439, 0.5796, 0.3223, 0.586, 0.322, 0.5869, 0.3437, 0.616, 0.3428, 0.6169, 0.3663, 0.5874, 0.3661, 0.5869, 0.3437, 0.6125, 0.4146, 0.607, 0.4361, 0.5796, 0.4305, 0.5839, 0.4097, 0.6143, 0.314, 0.6147, 0.3205, 0.586, 0.322, 0.5857, 0.3156, 0.7263, 0.3711, 0.6173, 0.3817, 0.6171, 0.3748, 0.7255, 0.3646, 0.6171, 0.3748, 0.6173, 0.3817, 0.5873, 0.3807, 0.5875, 0.3743, 0.7273, 0.3791, 0.6174, 0.3906, 0.6173, 0.3817, 0.7263, 0.3711, 0.581, 0.3662, 0.5874, 0.3661, 0.5875, 0.3743, 0.5811, 0.3743, 0.6174, 0.3906, 0.587, 0.3887, 0.5873, 0.3807, 0.6173, 0.3817, 0.7569, 0.3529, 0.7633, 0.3523, 0.7641, 0.3603, 0.7577, 0.3609, 0.6808, 0.5252, 0.7055, 0.543, 0.6985, 0.5507, 0.6757, 0.532, 0.7605, 0.6902, 0.7551, 0.6953, 0.7506, 0.6906, 0.756, 0.6855, 0.6655, 0.5436, 0.661, 0.5393, 0.6671, 0.5326, 0.6717, 0.5368, 0.6872, 0.5628, 0.6655, 0.5436, 0.6717, 0.5368, 0.694, 0.5556, 0.7439, 0.6729, 0.756, 0.6855, 0.7506, 0.6906, 0.7386, 0.678, 0.7757, 0.6757, 0.7855, 0.6663, 0.8388, 0.7232, 0.829, 0.7316, 0.8457, 0.5808, 0.8625, 0.5877, 0.8583, 0.5992, 0.8412, 0.5928, 0.7339, 0.6825, 0.7459, 0.6951, 0.6976, 0.7464, 0.6877, 0.7333, 0.788, 0.6316, 0.7055, 0.543, 0.8087, 0.5819, 0.8412, 0.5928, 0.7217, 0.5104, 0.7247, 0.5037, 0.8227, 0.5437, 0.8202, 0.5504, 0.652, 0.5488, 0.661, 0.5393, 0.6655, 0.5436, 0.6565, 0.5531, 0.6627, 0.588, 0.6574, 0.5932, 0.6371, 0.573, 0.6422, 0.5679, 0.7124, 0.5297, 0.7055, 0.543, 0.6808, 0.5252, 0.6872, 0.5153, 0.7692, 0.6489, 0.6872, 0.5628, 0.694, 0.5556, 0.7762, 0.6424, 0.788, 0.6316, 0.7994, 0.6444, 0.7926, 0.6507, 0.781, 0.638, 0.7855, 0.6663, 0.7811, 0.6616, 0.788, 0.6551, 0.7924, 0.6598, 0.781, 0.638, 0.7926, 0.6507, 0.788, 0.6551, 0.7762, 0.6424, 0.6985, 0.5507, 0.694, 0.5556, 0.6717, 0.5368, 0.6757, 0.532, 0.6326, 0.5775, 0.6371, 0.573, 0.6574, 0.5932, 0.6528, 0.5977, 0.7339, 0.6825, 0.6528, 0.5977, 0.6574, 0.5932, 0.7386, 0.678, 0.7855, 0.6663, 0.7757, 0.6757, 0.7712, 0.671, 0.7811, 0.6616, 0.7757, 0.6757, 0.7718, 0.6793, 0.7674, 0.6746, 0.7712, 0.671, 0.7662, 0.6848, 0.7605, 0.6902, 0.756, 0.6855, 0.7617, 0.6801, 0.7692, 0.6489, 0.7811, 0.6616, 0.7712, 0.671, 0.7592, 0.6583, 0.7592, 0.6583, 0.7712, 0.671, 0.7674, 0.6746, 0.7554, 0.662, 0.7497, 0.6674, 0.7617, 0.6801, 0.756, 0.6855, 0.7439, 0.6729, 0.7551, 0.6953, 0.7605, 0.6902, 0.8109, 0.7413, 0.8047, 0.745, 0.7662, 0.6848, 0.7718, 0.6793, 0.8223, 0.7318, 0.8167, 0.7367, 0.7718, 0.6793, 0.7757, 0.6757, 0.829, 0.7316, 0.8223, 0.7318, 0.8544, 0.5557, 0.8693, 0.5609, 0.8674, 0.5676, 0.8521, 0.5622, 0.8497, 0.5691, 0.8651, 0.5744, 0.8629, 0.5812, 0.8473, 0.5761, 0.8473, 0.5761, 0.8629, 0.5812, 0.8625, 0.5877, 0.8457, 0.5808, 0.7055, 0.543, 0.7124, 0.5297, 0.8131, 0.5694, 0.8087, 0.5819, 0.7124, 0.5297, 0.7148, 0.5248, 0.8149, 0.5646, 0.8131, 0.5694, 0.7183, 0.5175, 0.7217, 0.5104, 0.8202, 0.5504, 0.8175, 0.5575, 0.6326, 0.5686, 0.6377, 0.5634, 0.6422, 0.5679, 0.6371, 0.573, 0.6431, 0.558, 0.6484, 0.5525, 0.6529, 0.5569, 0.6476, 0.5624, 0.6484, 0.5525, 0.652, 0.5488, 0.6565, 0.5531, 0.6529, 0.5569, 0.6872, 0.5628, 0.6775, 0.573, 0.6565, 0.5531, 0.6655, 0.5436, 0.6775, 0.573, 0.6738, 0.5768, 0.6529, 0.5569, 0.6565, 0.5531, 0.6682, 0.5824, 0.6627, 0.588, 0.6422, 0.5679, 0.6476, 0.5624, 0.7247, 0.5037, 0.7217, 0.5104, 0.6967, 0.4975, 0.6999, 0.4912, 0.7183, 0.5175, 0.7148, 0.5248, 0.6897, 0.5108, 0.6932, 0.5042, 0.7148, 0.5248, 0.7124, 0.5297, 0.6872, 0.5153, 0.6897, 0.5108, 0.6627, 0.588, 0.7439, 0.6729, 0.7386, 0.678, 0.6574, 0.5932, 0.8131, 0.5694, 0.8457, 0.5808, 0.8412, 0.5928, 0.8087, 0.5819, 0.6528, 0.5977, 0.7339, 0.6825, 0.6877, 0.7333, 0.6798, 0.6997, 0.7994, 0.6444, 0.788, 0.6316, 0.8412, 0.5928, 0.8583, 0.5992, 0.7811, 0.6616, 0.7692, 0.6489, 0.7762, 0.6424, 0.788, 0.6551, 0.7055, 0.543, 0.788, 0.6316, 0.781, 0.638, 0.6985, 0.5507, 0.6985, 0.5507, 0.781, 0.638, 0.7762, 0.6424, 0.694, 0.5556, 0.7459, 0.6951, 0.7339, 0.6825, 0.7386, 0.678, 0.7506, 0.6906, 0.6872, 0.5628, 0.7692, 0.6489, 0.7592, 0.6583, 0.6775, 0.573, 0.6775, 0.573, 0.7592, 0.6583, 0.7554, 0.662, 0.6738, 0.5768, 0.6682, 0.5824, 0.7497, 0.6674, 0.7439, 0.6729, 0.6627, 0.588, 0.8227, 0.5437, 0.8544, 0.5557, 0.8521, 0.5622, 0.8202, 0.5504, 0.8175, 0.5575, 0.8497, 0.5691, 0.8473, 0.5761, 0.8149, 0.5646, 0.8149, 0.5646, 0.8473, 0.5761, 0.8457, 0.5808, 0.8131, 0.5694, 0.7718, 0.6793, 0.7662, 0.6848, 0.7617, 0.6801, 0.7674, 0.6746, 0.7554, 0.662, 0.7674, 0.6746, 0.7617, 0.6801, 0.7497, 0.6674, 0.7605, 0.6902, 0.7662, 0.6848, 0.8167, 0.7367, 0.8109, 0.7413, 0.8521, 0.5622, 0.8674, 0.5676, 0.8651, 0.5744, 0.8497, 0.5691, 0.7148, 0.5248, 0.7183, 0.5175, 0.8175, 0.5575, 0.8149, 0.5646, 0.6377, 0.5634, 0.6431, 0.558, 0.6476, 0.5624, 0.6422, 0.5679, 0.6738, 0.5768, 0.6682, 0.5824, 0.6476, 0.5624, 0.6529, 0.5569, 0.7217, 0.5104, 0.7183, 0.5175, 0.6932, 0.5042, 0.6967, 0.4975, 0.6738, 0.5768, 0.7554, 0.662, 0.7497, 0.6674, 0.6682, 0.5824, 0.8202, 0.5504, 0.8521, 0.5622, 0.8497, 0.5691, 0.8175, 0.5575, 0.7592, 0.3081, 0.7611, 0.3299, 0.7548, 0.3305, 0.7528, 0.3087, 0.7361, 0.3102, 0.7528, 0.3087, 0.7548, 0.3305, 0.7381, 0.3321, 0.743, 0.3771, 0.7593, 0.3751, 0.7703, 0.4517, 0.7523, 0.4436, 0.581, 0.3662, 0.5805, 0.3439, 0.5869, 0.3437, 0.5874, 0.3661, 0.6147, 0.3205, 0.616, 0.3428, 0.5869, 0.3437, 0.586, 0.322, 0.6174, 0.3906, 0.6125, 0.4146, 0.5839, 0.4097, 0.587, 0.3887, 0.7355, 0.3038, 0.7196, 0.3052, 0.7144, 0.2456, 0.7296, 0.2351, 0.6143, 0.314, 0.7196, 0.3052, 0.7202, 0.3116, 0.6147, 0.3205, 0.6169, 0.3663, 0.7246, 0.3563, 0.7255, 0.3646, 0.6171, 0.3748, 0.616, 0.3428, 0.7223, 0.3337, 0.7246, 0.3563, 0.6169, 0.3663, 0.742, 0.3691, 0.7263, 0.3711, 0.7255, 0.3646, 0.7413, 0.3627, 0.743, 0.3771, 0.7273, 0.3791, 0.7263, 0.3711, 0.742, 0.3691, 0.6147, 0.3205, 0.7202, 0.3116, 0.7223, 0.3337, 0.616, 0.3428, 0.7611, 0.3299, 0.7592, 0.3081, 0.831, 0.3015, 0.8373, 0.3228, 0.607, 0.4361, 0.6125, 0.4146, 0.727, 0.4575, 0.7189, 0.4776, 0.6174, 0.3906, 0.7355, 0.4366, 0.727, 0.4575, 0.6125, 0.4146, 0.7354, 0.4842, 0.7189, 0.4776, 0.727, 0.4575, 0.7437, 0.4644, 0.7523, 0.4436, 0.7703, 0.4517, 0.7604, 0.4713, 0.7437, 0.4644, 0.7273, 0.3791, 0.7355, 0.4366, 0.6174, 0.3906, 0.6143, 0.314, 0.7144, 0.2456, 0.7196, 0.3052, 0.7196, 0.3052, 0.7355, 0.3038, 0.7361, 0.3102, 0.7202, 0.3116, 0.7246, 0.3563, 0.7404, 0.3546, 0.7413, 0.3627, 0.7255, 0.3646, 0.7223, 0.3337, 0.7381, 0.3321, 0.7404, 0.3546, 0.7246, 0.3563, 0.7202, 0.3116, 0.7361, 0.3102, 0.7381, 0.3321, 0.7223, 0.3337, 0.7273, 0.3791, 0.743, 0.3771, 0.7523, 0.4436, 0.7355, 0.4366, 0.7522, 0.3023, 0.7355, 0.3038, 0.7296, 0.2351, 0.746, 0.2297, 0.7584, 0.3672, 0.742, 0.3691, 0.7413, 0.3627, 0.7577, 0.3609, 0.7593, 0.3751, 0.743, 0.3771, 0.742, 0.3691, 0.7584, 0.3672, 0.7507, 0.4905, 0.7354, 0.4842, 0.7437, 0.4644, 0.7604, 0.4713, 0.7355, 0.4366, 0.7523, 0.4436, 0.7437, 0.4644, 0.727, 0.4575, 0.2252, 0.415, 0.2802, 0.4189, 0.2748, 0.4905, 0.2211, 0.4875, 0.4095, 0.3649, 0.5475, 0.3627, 0.5485, 0.4129, 0.4139, 0.4165, 0.2285, 0.3534, 0.2283, 0.3576, 0.0911, 0.3557, 0.09109, 0.3515, 0.4171, 0.1341, 0.4178, 0.1311, 0.5597, 0.146, 0.5593, 0.1488, 0.2849, 0.3559, 0.3532, 0.3691, 0.3606, 0.3758, 0.2844, 0.36, 0.564, 0.3583, 0.5474, 0.3585, 0.5473, 0.3193, 0.5631, 0.3193, 0.5631, 0.3193, 0.5473, 0.3193, 0.5484, 0.2761, 0.5634, 0.2766, 0.5634, 0.2766, 0.5484, 0.2761, 0.5508, 0.2329, 0.5651, 0.2339, 0.5651, 0.2339, 0.5508, 0.2329, 0.5547, 0.1896, 0.5684, 0.191, 0.0729, 0.3513, 0.07341, 0.3118, 0.09084, 0.3119, 0.09109, 0.3515, 0.07341, 0.3118, 0.07364, 0.2681, 0.09021, 0.268, 0.09084, 0.3119, 0.07364, 0.2681, 0.07344, 0.2242, 0.08915, 0.224, 0.09021, 0.268, 0.07344, 0.2242, 0.07278, 0.1803, 0.08762, 0.18, 0.08915, 0.224, 0.0729, 0.3513, 0.0008718, 0.3508, 0.001805, 0.3117, 0.07341, 0.3118, 0.07341, 0.3118, 0.001805, 0.3117, 0.002528, 0.2685, 0.07364, 0.2681, 0.07364, 0.2681, 0.002528, 0.2685, 0.002816, 0.2253, 0.07344, 0.2242, 0.07344, 0.2242, 0.002816, 0.2253, 0.002638, 0.182, 0.07278, 0.1803, 0.2309, 0.1343, 0.2322, 0.1765, 0.08762, 0.18, 0.0858, 0.1387, 0.2322, 0.1765, 0.2328, 0.2219, 0.08915, 0.224, 0.08762, 0.18, 0.2328, 0.2219, 0.2323, 0.2676, 0.09021, 0.268, 0.08915, 0.224, 0.2323, 0.2676, 0.2306, 0.3129, 0.09084, 0.3119, 0.09021, 0.268, 0.409, 0.3604, 0.408, 0.3195, 0.5473, 0.3193, 0.5474, 0.3585, 0.408, 0.3195, 0.408, 0.2721, 0.5484, 0.2761, 0.5473, 0.3193, 0.408, 0.2721, 0.4095, 0.2243, 0.5508, 0.2329, 0.5484, 0.2761, 0.4095, 0.2243, 0.4127, 0.1768, 0.5547, 0.1896, 0.5508, 0.2329, 0.2904, 0.1317, 0.3608, 0.1182, 0.3522, 0.1692, 0.2926, 0.1737, 0.2926, 0.1737, 0.3522, 0.1692, 0.3416, 0.2207, 0.2934, 0.2207, 0.2934, 0.2207, 0.3416, 0.2207, 0.3395, 0.2713, 0.2922, 0.2685, 0.2922, 0.2685, 0.3395, 0.2713, 0.3473, 0.3225, 0.289, 0.3153, 0.2802, 0.4189, 0.2252, 0.415, 0.2283, 0.3576, 0.2844, 0.36, 0.08246, 0.01623, 0.2173, 0.006045, 0.2274, 0.07928, 0.08353, 0.08666, 0.2901, 0.129, 0.2309, 0.1315, 0.2274, 0.07928, 0.2873, 0.07304, 0.3711, 0.06592, 0.4288, 0.0777, 0.4178, 0.1311, 0.3692, 0.1127, 0.0901, 0.411, 0.2252, 0.415, 0.2211, 0.4875, 0.08884, 0.4829, 0.3606, 0.3758, 0.4095, 0.3649, 0.4139, 0.4165, 0.3601, 0.4231, 0.2849, 0.3559, 0.2844, 0.36, 0.2283, 0.3576, 0.2285, 0.3534, 0.3608, 0.1182, 0.3692, 0.1127, 0.4178, 0.1311, 0.4171, 0.1341, 0.2904, 0.1317, 0.2926, 0.1737, 0.2322, 0.1765, 0.2309, 0.1343, 0.2926, 0.1737, 0.2934, 0.2207, 0.2328, 0.2219, 0.2322, 0.1765, 0.2934, 0.2207, 0.2922, 0.2685, 0.2323, 0.2676, 0.2328, 0.2219, 0.2922, 0.2685, 0.289, 0.3153, 0.2306, 0.3129, 0.2323, 0.2676, 0.3532, 0.3691, 0.3473, 0.3225, 0.408, 0.3195, 0.409, 0.3604, 0.3473, 0.3225, 0.3395, 0.2713, 0.408, 0.2721, 0.408, 0.3195, 0.3395, 0.2713, 0.3416, 0.2207, 0.4095, 0.2243, 0.408, 0.2721, 0.3416, 0.2207, 0.3522, 0.1692, 0.4127, 0.1768, 0.4095, 0.2243, 0.2306, 0.3129, 0.2285, 0.3534, 0.09109, 0.3515, 0.09084, 0.3119, 0.289, 0.3153, 0.3473, 0.3225, 0.3532, 0.3691, 0.2849, 0.3559, 0.5641, 0.3624, 0.5475, 0.3627, 0.5474, 0.3585, 0.564, 0.3583, 0.07283, 0.3555, 0.0729, 0.3513, 0.09109, 0.3515, 0.0911, 0.3557, 0.07283, 0.3555, 0.0007679, 0.355, 0.0008718, 0.3508, 0.0729, 0.3513, 0.4095, 0.3649, 0.409, 0.3604, 0.5474, 0.3585, 0.5475, 0.3627, 0.289, 0.3153, 0.2849, 0.3559, 0.2285, 0.3534, 0.2306, 0.3129, 0.3606, 0.3758, 0.3532, 0.3691, 0.409, 0.3604, 0.4095, 0.3649, 0.5684, 0.191, 0.5547, 0.1896, 0.5593, 0.1488, 0.5727, 0.1503, 0.07278, 0.1803, 0.07177, 0.1391, 0.0858, 0.1387, 0.08762, 0.18, 0.07278, 0.1803, 0.002638, 0.182, 0.002092, 0.1413, 0.07177, 0.1391, 0.4127, 0.1768, 0.4171, 0.1341, 0.5593, 0.1488, 0.5547, 0.1896, 0.2309, 0.1315, 0.2309, 0.1343, 0.0858, 0.1387, 0.08567, 0.1359, 0.2901, 0.129, 0.3692, 0.1127, 0.3608, 0.1182, 0.2904, 0.1317, 0.3522, 0.1692, 0.3608, 0.1182, 0.4171, 0.1341, 0.4127, 0.1768, 0.2901, 0.129, 0.2904, 0.1317, 0.2309, 0.1343, 0.2309, 0.1315, 0.5623, 0.5519, 0.6028, 0.5519, 0.6028, 0.5811, 0.5623, 0.5811, 0.6319, 0.5811, 0.6319, 0.6661, 0.6028, 0.6661, 0.6028, 0.5811, 0.5033, 0.6953, 0.3457, 0.6953, 0.3457, 0.6661, 0.5033, 0.6661, 0.3165, 0.6661, 0.3165, 0.5811, 0.3457, 0.5811, 0.3457, 0.6661, 0.5623, 0.5811, 0.6028, 0.5811, 0.6028, 0.6661, 0.5623, 0.6661, 0.5623, 0.6953, 0.6028, 0.6953, 0.6028, 0.7803, 0.5623, 0.7803, 0.3457, 0.5519, 0.5033, 0.5519, 0.5033, 0.5811, 0.3457, 0.5811, 0.5927, 0.5215, 0.5927, 0.5507, 0.5623, 0.5507, 0.5623, 0.5215, 0.6028, 0.6953, 0.5623, 0.6953, 0.5623, 0.6661, 0.6028, 0.6661, 0.5623, 0.6953, 0.5033, 0.6953, 0.5033, 0.6661, 0.5623, 0.6661, 0.3457, 0.5811, 0.5033, 0.5811, 0.5033, 0.6661, 0.3457, 0.6661, 0.5033, 0.5811, 0.5623, 0.5811, 0.5623, 0.6661, 0.5033, 0.6661, 0.3457, 0.6953, 0.5033, 0.6953, 0.5033, 0.7803, 0.3457, 0.7803, 0.5033, 0.6953, 0.5623, 0.6953, 0.5623, 0.7803, 0.5033, 0.7803, 0.5033, 0.5215, 0.5623, 0.5215, 0.5623, 0.5507, 0.5033, 0.5507, 0.4729, 0.5507, 0.4729, 0.5215, 0.5033, 0.5215, 0.5033, 0.5507, 0.5623, 0.5811, 0.5033, 0.5811, 0.5033, 0.5507, 0.5623, 0.5507, 0.5033, 0.4912, 0.5623, 0.4912, 0.5623, 0.5215, 0.5033, 0.5215, 0.5968, 0.1807, 0.7097, 0.1807, 0.7097, 0.1978, 0.5968, 0.1978, 0.7269, 0.1978, 0.7269, 0.212, 0.7097, 0.212, 0.7097, 0.1978, 0.7097, 0.2291, 0.5968, 0.2291, 0.5968, 0.212, 0.7097, 0.212, 0.5796, 0.212, 0.5796, 0.1978, 0.5968, 0.1978, 0.5968, 0.212, 0.5968, 0.1978, 0.7097, 0.1978, 0.7097, 0.212, 0.5968, 0.212, 0.5968, 0.1666, 0.7097, 0.1666, 0.7097, 0.1807, 0.5968, 0.1807, 0.1299, 0.6066, 0.1299, 0.5107, 0.1581, 0.5107, 0.1581, 0.6066, 0.3159, 0.6066, 0.3071, 0.6066, 0.3071, 0.5998, 0.3159, 0.5998, 0.1299, 0.7694, 0.1299, 0.6736, 0.1581, 0.6736, 0.1581, 0.7694, 0.1299, 0.6736, 0.1299, 0.6066, 0.1581, 0.6066, 0.1581, 0.6736, 0.1581, 0.6066, 0.254, 0.6066, 0.254, 0.6736, 0.1581, 0.6736, 0.1178, 0.6736, 0.02193, 0.6736, 0.02193, 0.6066, 0.1178, 0.6066, 0.254, 0.6736, 0.254, 0.6066, 0.2668, 0.6066, 0.2668, 0.6736, 0.254, 0.6736, 0.2668, 0.6736, 0.2668, 0.6824, 0.254, 0.6824, 0.3071, 0.6736, 0.3071, 0.6066, 0.3159, 0.6066, 0.3159, 0.6736, 0.1299, 0.7783, 0.1581, 0.7783, 0.1581, 0.791, 0.1299, 0.791, 0.1299, 0.7694, 0.1581, 0.7694, 0.1581, 0.7783, 0.1299, 0.7783, 0.1178, 0.7783, 0.1178, 0.791, 0.109, 0.791, 0.109, 0.7783, 0.295, 0.6736, 0.3071, 0.6736, 0.3071, 0.6824, 0.295, 0.6824, 0.01309, 0.6066, 0.01309, 0.6736, 0.000306, 0.6736, 0.0003052, 0.6066, 0.000306, 0.6736, 0.01309, 0.6736, 0.01309, 0.6824, 0.000306, 0.6824, 0.3071, 0.6824, 0.3071, 0.6736, 0.3159, 0.6736, 0.3159, 0.6824, 0.1178, 0.5107, 0.109, 0.5107, 0.109, 0.5039, 0.1178, 0.5039, 0.1178, 0.7694, 0.1178, 0.7783, 0.109, 0.7783, 0.109, 0.7694, 0.02193, 0.6066, 0.02193, 0.6736, 0.01309, 0.6736, 0.01309, 0.6066, 0.1178, 0.6066, 0.1178, 0.5107, 0.1299, 0.5107, 0.1299, 0.6066, 0.3071, 0.6066, 0.295, 0.6066, 0.295, 0.5998, 0.3071, 0.5998, 0.1178, 0.7694, 0.1178, 0.6736, 0.1299, 0.6736, 0.1299, 0.7694, 0.1178, 0.6736, 0.1178, 0.6066, 0.1299, 0.6066, 0.1299, 0.6736, 0.3071, 0.6066, 0.3071, 0.6736, 0.295, 0.6736, 0.295, 0.6066, 0.1178, 0.7783, 0.1299, 0.7783, 0.1299, 0.791, 0.1178, 0.791, 0.1178, 0.7694, 0.1299, 0.7694, 0.1299, 0.7783, 0.1178, 0.7783, 0.2668, 0.6736, 0.295, 0.6736, 0.295, 0.6824, 0.2668, 0.6824, 0.1299, 0.5039, 0.1178, 0.5039, 0.1178, 0.4912, 0.1299, 0.4912, 0.1178, 0.4912, 0.1178, 0.5039, 0.109, 0.5039, 0.109, 0.4912, 0.1581, 0.5039, 0.1299, 0.5039, 0.1299, 0.4912, 0.1581, 0.4912, 0.295, 0.6066, 0.2668, 0.6066, 0.2668, 0.5998, 0.295, 0.5998, 0.1581, 0.5107, 0.1299, 0.5107, 0.1299, 0.5039, 0.1581, 0.5039, 0.1299, 0.5107, 0.1178, 0.5107, 0.1178, 0.5039, 0.1299, 0.5039, 0.2668, 0.6066, 0.254, 0.6066, 0.254, 0.5998, 0.2668, 0.5998, 0.01309, 0.6066, 0.0003052, 0.6066, 0.0003052, 0.5998, 0.01309, 0.5998, 0.2668, 0.6066, 0.295, 0.6066, 0.295, 0.6736, 0.2668, 0.6736, 0.6079, 0.02855, 0.6079, 0.09552, 0.5796, 0.09552, 0.5796, 0.02855, 0.0003052, 0.9436, 0.0003052, 0.9166, 0.02944, 0.9166, 0.02944, 0.9436, 0.02944, 0.8875, 0.2375, 0.8904, 0.2375, 0.9166, 0.02944, 0.9166, 0.2637, 0.9166, 0.2637, 0.9436, 0.2375, 0.9436, 0.2375, 0.9166, 0.2375, 0.9699, 0.02944, 0.9727, 0.02944, 0.9436, 0.2375, 0.9436, 0.02944, 0.9436, 0.02944, 0.9166, 0.2375, 0.9166, 0.2375, 0.9436, 0.2375, 0.9699, 0.2378, 0.9968, 0.02981, 0.9997, 0.02944, 0.9727])
me_cube_002.materials.append(mat_material_003)
me_cube_002.use_remesh_preserve_volume = False
me_cube_002.use_remesh_preserve_attributes = False
me_cube_002.use_mirror_vertex_groups = False
me_cube_002.update()
me_plane_002 = bpy.data.meshes.new('Plane.002')
me_plane_002.from_pydata([(0.03549, 0.006985, 0.3345), (0.06483, 0.5504, 0.5432), (-0.00624, -0.5293, -0.04281), (-0.6061, -0.06233, 0.4194), (0.6084, 0.0467, 0.3404), (0.6247, 0.5423, 0.4609), (-0.633, 0.565, 0.5571), (-0.548, -0.5696, -0.07509), (0.5746, -0.5007, 0.07922), (0.05397, 0.8251, 0.4742), (-3.041e-05, -0.7637, -0.152), (-0.949, -0.1236, 0.429), (0.8967, 0.001896, 0.4432), (0.634, 0.8106, 0.4442), (0.6045, 0.3106, 0.4088), (0.9251, 0.5515, 0.4493), (-0.6176, 0.8929, 0.482), (-0.6126, 0.2366, 0.5518), (-0.9805, 0.5795, 0.5171), (-0.5634, -0.3909, 0.2748), (-0.5281, -0.7586, -0.2221), (-0.2512, -0.5827, -0.0241), (0.6097, -0.2475, 0.301), (0.2731, -0.5436, 0.02431), (0.9744, 0.8876, 0.4297), (-0.275, 0.8598, 0.4619), (-0.2666, -0.3482, 0.2426), (0.8942, -0.2872, 0.3358), (0.3532, 0.7941, 0.4539), (0.3614, 0.3048, 0.4568), (0.8859, 0.2836, 0.4533), (-0.9713, 0.9311, 0.403), (-0.9701, 0.2249, 0.5323), (-0.267, 0.2249, 0.5605), (-0.893, -0.3708, 0.2037), (-0.2629, -0.7671, -0.1919), (0.324, -0.2241, 0.1515), (0.2777, -0.7452, -0.1605), (1.031, 0.0009494, 0.378), (-0.3866, -0.5909, -0.02604), (1.011, 0.5424, 0.3814), (-0.5475, -0.5191, 0.07552), (0.5896, -0.414, 0.2477), (0.4299, -0.5256, 0.04787), (0.9059, 0.964, 0.2777), (0.9409, 0.6977, 0.4363), (0.78, 0.8309, 0.4129), (1.011, 0.8342, 0.2693), (0.8952, -0.1417, 0.399), (0.7452, -0.2687, 0.339), (1.024, -0.2823, 0.246), (0.9079, 0.4163, 0.4653), (0.8867, 0.1469, 0.4476), (1.021, 0.273, 0.411), (-0.9881, 0.7679, 0.4858), (-0.791, 0.9097, 0.4585), (-0.9697, 0.4096, 0.5266), (-0.9596, 0.05159, 0.4863), (-0.9382, -0.2884, 0.381), (-0.745, -0.4043, 0.2705), (-0.259, -0.8959, -0.2847), (-0.3942, -0.7687, -0.2001), (-0.1303, -0.7551, -0.1798), (0.2799, -0.8902, -0.2771), (0.43, -0.716, -0.181), (-0.1095, 0.9345, 0.3192), (1.03, -0.1469, 0.3285), (0.4798, 0.9403, 0.3882), (1.035, 0.4081, 0.4058), (-0.7285, 0.9327, 0.2424), (-0.7773, 0.414, 0.5556), (-0.7593, -0.2545, 0.3955), (-0.1318, -0.6588, -0.1061), (0.4276, -0.6148, -0.07297), (0.7597, 0.9401, 0.3105), (0.7709, 0.6708, 0.4136), (1.036, 0.687, 0.3398), (-0.4302, 0.9217, 0.2901), (-0.3924, -0.498, 0.09259), (0.7502, -0.1245, 0.3782), (0.7382, -0.4207, 0.2629), (0.1947, 0.9362, 0.3792), (0.7553, 0.4227, 0.44), (0.7329, 0.1637, 0.4016), (1.027, 0.1382, 0.4069), (-0.7945, 0.744, 0.5115), (-0.7674, 0.07196, 0.4908), (-0.3942, -0.6785, -0.1238), (-0.1262, -0.8903, -0.284), (0.4433, -0.411, 0.1786), (0.1412, -0.8997, -0.2654), (0.4246, -0.8359, -0.2804), (-0.5489, -0.5281, -0.01521), (0.5784, -0.4684, 0.1677), (0.5011, -0.5212, 0.07045), (1.023, 0.877, 0.3775), (0.9792, -0.3042, 0.3176), (-0.8891, 0.9233, 0.4447), (-1.012, -0.1223, 0.3797), (-1.028, 0.5813, 0.4064), (-0.5267, -0.8128, -0.2431), (0.9408, 0.9383, 0.3659), (0.8829, -0.3498, 0.2771), (-0.9885, 0.8637, 0.4606), (-1.026, 0.2291, 0.4311), (-0.8797, -0.4103, 0.1167), (-0.9596, -0.3656, 0.1678), (-0.2604, -0.8123, -0.2276), (0.5041, -0.707, -0.1783), (1.031, -0.07131, 0.3561), (1.031, -0.2204, 0.294), (1.014, 0.4741, 0.3943), (1.028, 0.3384, 0.4073), (-0.7916, 0.9221, 0.2085), (0.4991, -0.6086, -0.05538), (1.02, 0.7627, 0.3061), (1.026, 0.6135, 0.3649), (0.7255, -0.4708, 0.1855), (0.8061, -0.413, 0.2372), (1.025, 0.2071, 0.4156), (1.041, 0.06966, 0.4011), (-1.029, 0.7704, 0.3931), (-1.023, 0.4084, 0.4186), (-1.027, 0.05337, 0.4183), (-0.9931, -0.2731, 0.3178), (-0.7333, -0.461, 0.168), (-0.6318, -0.5146, 0.06505), (-0.3929, -0.8157, -0.2324), (0.4294, -0.7729, -0.229), (0.3517, -0.8475, -0.2745), (0.499, -0.562, 0.005663), (0.804, -0.3344, 0.2855), (-1.025, 0.4951, 0.4145), (-1.029, 0.1406, 0.4307), (-1.006, -0.2081, 0.3635), (-0.9327, -0.39, 0.06496), (-0.6373, -0.4613, 0.1729), (-0.3265, -0.8145, -0.2308), (0.5029, -0.7634, -0.2313), (1.006, 0.9378, 0.3274), (0.9798, -0.07209, 0.4159), (1.003, -0.2507, 0.3963), (1.001, 0.4836, 0.4615), (0.977, 0.3437, 0.4589), (-0.8434, 0.9493, 0.3362), (0.4977, -0.664, -0.1048), (0.8553, 0.9289, 0.3815), (1.025, 0.7909, 0.4029), (1.014, 0.6248, 0.4375), (-0.4648, -0.5459, 0.01538), (0.655, -0.4692, 0.1821), (0.9673, 0.2057, 0.4542), (0.9715, 0.06946, 0.4463), (-1.03, 0.6739, 0.3998), (-0.9045, 0.853, 0.4945), (-1.024, 0.3192, 0.4252), (-1.019, -0.03448, 0.3993), (-0.9706, -0.3119, 0.2365), (-0.8122, -0.4276, 0.142), (-0.4599, -0.8154, -0.2368), (-0.1938, -0.8064, -0.2236), (0.502, -0.4824, 0.1538), (0.3504, -0.7931, -0.2069), (0.5775, -0.4786, 0.1164), (0.5389, -0.5067, 0.07211), (-0.9417, 0.9398, 0.3454), (-0.9957, 0.9214, 0.3583), (0.939, 0.9675, 0.2636), (1.015, -0.3079, 0.2155), (-0.6729, -0.4978, 0.05692), (1.026, 0.8602, 0.3317), (1.012, 0.8149, 0.2074), (0.8769, -0.3825, 0.2431), (1.044, -0.2711, 0.21), (0.8322, -0.4005, 0.2131), (-0.2923, -0.867, -0.2628), (0.4269, -0.8054, -0.251), (-0.9509, -0.3863, 0.1246), (-0.9009, -0.36, -0.01928), (-0.8782, 0.9426, 0.3119), (0.7861, -0.4139, 0.1806), (0.7518, -0.4517, 0.1634), (0.9517, -0.3049, 0.261), (0.9133, -0.3411, 0.2506), (-0.6242, -0.4957, 0.007534), (-0.5841, -0.5067, -0.03199), (-0.4594, -0.8422, -0.2511), (0.5373, -0.5292, 0.03853), (-1.017, 0.9028, 0.4043), (-0.9202, -0.3895, 0.1447), (0.5347, -0.7421, -0.1812), (0.5316, -0.6387, -0.06543), (1.023, 0.8184, 0.3435), (0.9877, -0.3152, 0.246), (-0.5851, -0.5085, 0.01612), (1.014, -0.02967, 0.3097), (1.016, -0.1041, 0.2829), (1.016, 0.5019, 0.3467), (1.013, 0.435, 0.3572), (0.535, -0.5809, -0.01903), (1.008, 0.7824, 0.2222), (1.007, 0.715, 0.2561), (0.8466, -0.39, 0.2615), (1.021, 0.2457, 0.3769), (1.02, 0.1814, 0.3718), (-1.021, 0.8224, 0.4419), (-1.022, 0.5372, 0.3333), (-1.025, 0.452, 0.3382), (-1.02, 0.1904, 0.3513), (-1.02, 0.1052, 0.3492), (-1.002, -0.1505, 0.3105), (-1.015, -0.23, 0.2998), (-0.9714, -0.3681, 0.08473), (-0.8832, -0.3876, 0.0203), (-0.6775, -0.4827, 0.1108), (-0.3591, -0.8406, -0.2441), (-0.2927, -0.8387, -0.2441), (0.4643, -0.7993, -0.2553), (0.9576, 0.9543, 0.3079), (1.04, 0.9055, 0.3254), (1.02, -0.1722, 0.2516), (1.038, -0.2374, 0.2254), (1.021, 0.3701, 0.3658), (1.024, 0.3064, 0.3735), (-0.9089, 0.9454, 0.3779), (0.5317, -0.6929, -0.1184), (1.018, 0.6431, 0.2973), (1.018, 0.5707, 0.3276), (0.6138, -0.479, 0.1255), (0.6815, -0.4802, 0.1359), (0.7656, -0.4427, 0.2144), (0.9191, -0.3073, 0.2818), (1.016, 0.1132, 0.3616), (1.025, 0.04138, 0.3416), (-1.004, 0.7116, 0.3206), (-1.015, 0.6237, 0.3269), (-1.022, 0.3656, 0.3403), (-1.02, 0.2778, 0.3448), (-1.01, 0.02123, 0.3353), (-1.003, -0.06506, 0.3207), (-1.005, -0.2831, 0.2412), (-0.9966, -0.3384, 0.1808), (-0.8299, -0.4168, 0.06729), (-0.7619, -0.4487, 0.0882), (-0.426, -0.8424, -0.248), (0.5397, -0.4903, 0.1138), (0.389, -0.8138, -0.2448)], [], [(17, 33, 6), (18, 56, 70), (14, 5, 29), (11, 58, 71), (3, 19, 26), (75, 45, 24, 46), (79, 48, 12), (41, 78, 19), (0, 36, 4, 29), (83, 4, 79, 12), (72, 2, 21), (17, 86, 3), (55, 16, 69), (57, 86, 32), (20, 61, 87), (37, 23, 2, 10), (26, 78, 21), (13, 46, 74), (86, 11, 71, 3), (16, 85, 6), (83, 14, 4), (35, 62, 72), (43, 23, 73), (37, 64, 73), (37, 73, 23), (62, 88, 10), (140, 38, 152, 12), (141, 66, 140, 48), (83, 52, 30), (69, 144, 55), (142, 40, 148, 15), (143, 68, 142, 51), (11, 134, 58), (65, 77, 25), (136, 19, 59), (87, 39, 7), (67, 28, 13), (16, 6, 25), (146, 74, 46), (148, 45, 15), (16, 77, 69), (200, 47, 192, 115), (148, 76, 147, 45), (25, 6, 33, 1), (22, 79, 4), (59, 19, 71), (62, 10, 72), (149, 78, 41), (22, 49, 79), (12, 52, 83), (141, 48, 27), (27, 48, 79, 49), (1, 9, 25), (28, 1, 29, 5), (28, 81, 9), (55, 85, 16), (30, 51, 82), (15, 45, 75), (2, 23, 36), (77, 16, 25), (13, 74, 67), (5, 13, 28), (15, 75, 5, 82), (143, 51, 30), (36, 89, 22), (151, 53, 143, 30), (152, 84, 151, 52), (85, 18, 70, 6), (57, 156, 11), (39, 87, 21), (75, 46, 13), (19, 78, 26), (58, 34, 59, 71), (21, 2, 26), (137, 35, 61), (87, 35, 72, 21), (90, 37, 10), (61, 35, 87), (7, 20, 87), (239, 98, 156), (19, 136, 41), (75, 13, 5), (89, 42, 22), (150, 80, 42), (98, 11, 156), (58, 157, 34), (142, 111, 40), (152, 120, 84), (103, 54, 154), (207, 122, 132), (211, 124, 134), (125, 214, 136), (105, 158, 34), (100, 159, 20), (73, 114, 130), (140, 12, 48), (162, 128, 64), (140, 109, 38), (56, 32, 70), (176, 217, 128), (39, 21, 78), (141, 110, 66), (66, 196, 109), (50, 221, 110), (50, 110, 141, 96), (143, 112, 68), (85, 154, 54), (113, 144, 69), (68, 198, 111), (53, 223, 112), (124, 157, 58), (145, 73, 64), (94, 43, 130), (147, 95, 24), (76, 115, 147), (146, 101, 44), (142, 15, 51), (170, 192, 47), (192, 147, 115), (33, 3, 26, 0), (131, 27, 49), (152, 52, 12), (80, 118, 131), (40, 116, 148), (163, 228, 93), (32, 133, 57), (84, 119, 151), (130, 43, 73), (67, 81, 28), (68, 111, 142), (18, 132, 56), (57, 11, 86), (97, 154, 55), (84, 204, 119), (54, 205, 121), (121, 234, 153), (74, 146, 44), (31, 188, 103), (126, 41, 136), (56, 155, 32), (34, 189, 105), (62, 160, 88), (184, 194, 126), (107, 160, 35), (107, 60, 160), (158, 243, 125), (23, 43, 89), (161, 93, 42), (108, 145, 64), (124, 58, 134), (159, 127, 61), (99, 18, 153), (63, 129, 162), (219, 218, 139), (216, 60, 107), (159, 61, 20), (114, 199, 130), (223, 222, 112), (102, 183, 231), (235, 99, 153), (221, 220, 110), (189, 135, 213, 105), (222, 68, 112), (95, 170, 219), (177, 135, 189), (104, 133, 32), (218, 167, 44), (218, 44, 101), (202, 172, 102), (117, 181, 230), (106, 241, 212), (241, 106, 157), (230, 80, 117), (108, 225, 145), (220, 66, 110), (129, 246, 162), (41, 194, 92), (231, 27, 102), (50, 173, 221), (59, 125, 136), (137, 107, 35), (199, 187, 130), (162, 64, 37), (162, 37, 63), (145, 114, 73), (158, 59, 34), (200, 171, 47), (60, 88, 160), (118, 174, 202), (197, 227, 40), (203, 223, 53), (103, 188, 205), (123, 209, 238), (123, 238, 156), (132, 206, 207), (133, 208, 209), (214, 125, 243), (105, 242, 158), (195, 233, 38), (214, 126, 136), (134, 210, 211), (169, 126, 214), (203, 53, 119), (215, 216, 137), (161, 245, 93), (93, 150, 42), (147, 24, 45), (218, 101, 139), (91, 176, 246), (66, 109, 140), (95, 219, 139), (201, 200, 115), (24, 95, 139, 101), (92, 149, 41), (80, 230, 118), (150, 229, 117), (220, 196, 66), (193, 168, 50), (160, 62, 35), (209, 123, 133), (222, 198, 68), (121, 153, 54), (204, 203, 119), (154, 97, 31, 103), (179, 224, 144), (38, 120, 152), (98, 134, 11), (178, 213, 135), (194, 41, 126), (177, 189, 106), (213, 242, 105), (148, 116, 76), (215, 127, 244), (70, 32, 86, 17), (72, 10, 2), (76, 201, 115), (162, 246, 128), (54, 153, 18), (225, 191, 145), (131, 102, 27), (192, 170, 95), (198, 197, 111), (226, 201, 76), (192, 95, 147), (187, 94, 130), (137, 216, 107), (185, 92, 194), (92, 7, 149), (186, 244, 159), (191, 199, 114), (104, 32, 155), (24, 146, 46), (190, 225, 108), (190, 108, 138), (99, 132, 18), (55, 154, 85), (128, 217, 138), (231, 182, 96), (182, 193, 96), (226, 76, 116), (191, 114, 145), (230, 180, 118), (228, 229, 150), (121, 205, 234), (224, 97, 144), (151, 30, 52), (131, 202, 102), (196, 195, 109), (53, 112, 143), (40, 227, 116), (166, 188, 31), (205, 54, 103), (232, 204, 84), (153, 234, 235), (122, 236, 155), (99, 206, 132), (165, 31, 224), (122, 207, 236), (155, 236, 237), (156, 238, 239), (106, 34, 157), (54, 18, 85), (104, 237, 208), (98, 210, 134), (99, 235, 206), (118, 202, 131), (124, 240, 157), (104, 208, 133), (193, 50, 96), (124, 211, 240), (157, 240, 241), (127, 215, 137), (242, 243, 158), (212, 177, 106), (64, 128, 138, 108), (39, 149, 7), (123, 57, 133), (61, 127, 137), (245, 163, 93), (237, 104, 155), (189, 34, 106), (232, 84, 120), (122, 155, 56), (27, 96, 141), (150, 117, 80), (38, 233, 120), (78, 149, 39), (122, 56, 132), (131, 49, 80), (82, 5, 14), (94, 164, 245), (197, 40, 111), (195, 38, 109), (161, 42, 89), (164, 8, 163, 245), (42, 80, 49, 22), (123, 156, 57), (93, 228, 150), (246, 176, 128), (187, 164, 94), (190, 138, 217), (91, 246, 129), (230, 181, 180), (180, 174, 118), (202, 174, 172), (183, 102, 172), (231, 183, 182), (27, 231, 96), (224, 31, 97), (94, 161, 43), (158, 125, 59), (227, 226, 116), (97, 55, 144), (181, 117, 229), (233, 232, 120), (175, 60, 216), (159, 244, 127), (94, 245, 161), (161, 89, 43), (151, 119, 53), (98, 239, 210), (24, 101, 146), (6, 70, 17), (89, 36, 23), (9, 81, 65), (88, 90, 10), (28, 9, 1), (82, 51, 15), (71, 19, 3), (33, 17, 3), (65, 25, 9), (30, 82, 14, 83), (90, 63, 37), (36, 22, 4), (36, 0, 26, 2), (0, 29, 1, 33), (4, 14, 29)])
me_plane_002.polygons.foreach_set('use_smooth', [True] * 357)
_uv = me_plane_002.uv_layers.new(name='UVMap')
_uv.uv.foreach_set('vector', [0.2418, 0.6151, 0.3804, 0.6161, 0.2255, 0.7462, 0.08504, 0.7429, 0.09384, 0.6744, 0.1719, 0.6818, 0.7585, 0.6492, 0.7622, 0.7563, 0.6493, 0.6473, 0.1117, 0.4574, 0.1207, 0.3938, 0.1857, 0.4063, 0.2489, 0.4812, 0.2634, 0.3332, 0.392, 0.3409, 0.8258, 0.8157, 0.8981, 0.8293, 0.9, 0.8984, 0.8273, 0.8845, 0.8445, 0.4681, 0.9062, 0.4702, 0.9002, 0.5309, 0.2713, 0.2309, 0.3406, 0.2444, 0.2634, 0.3332, 0.5184, 0.4989, 0.6529, 0.3769, 0.77, 0.529, 0.6493, 0.6473, 0.8212, 0.5891, 0.77, 0.529, 0.8445, 0.4681, 0.9002, 0.5309, 0.467, 0.1363, 0.517, 0.2047, 0.409, 0.1835, 0.2418, 0.6151, 0.1828, 0.5422, 0.2489, 0.4812, 0.1481, 0.8866, 0.2205, 0.8828, 0.1659, 0.9826, 0.1059, 0.5318, 0.1828, 0.5422, 0.1017, 0.6016, 0.2928, 0.05441, 0.3529, 0.06278, 0.3484, 0.1161, 0.6508, 0.09607, 0.6448, 0.2182, 0.517, 0.2047, 0.5291, 0.08845, 0.392, 0.3409, 0.3406, 0.2444, 0.409, 0.1835, 0.763, 0.8733, 0.8273, 0.8845, 0.823, 0.9506, 0.1828, 0.5422, 0.1117, 0.4574, 0.1857, 0.4063, 0.2489, 0.4812, 0.2205, 0.8828, 0.1539, 0.815, 0.2255, 0.7462, 0.8212, 0.5891, 0.7585, 0.6492, 0.77, 0.529, 0.4115, 0.07034, 0.4704, 0.08153, 0.467, 0.1363, 0.717, 0.2337, 0.6448, 0.2182, 0.7162, 0.1657, 0.6508, 0.09607, 0.7169, 0.1024, 0.7162, 0.1657, 0.6508, 0.09607, 0.7162, 0.1657, 0.6448, 0.2182, 0.4704, 0.08153, 0.4763, 0.005941, 0.5291, 0.08845, 0.9362, 0.5036, 0.9646, 0.5313, 0.9282, 0.5606, 0.9002, 0.5309, 0.9414, 0.4338, 0.9702, 0.4642, 0.9362, 0.5036, 0.9062, 0.4702, 0.8212, 0.5891, 0.8904, 0.59, 0.8851, 0.6483, 0.1659, 0.9826, 0.1179, 0.9381, 0.1481, 0.8866, 0.9249, 0.735, 0.9488, 0.7683, 0.9261, 0.8014, 0.8971, 0.7654, 0.9215, 0.6762, 0.9493, 0.7067, 0.9249, 0.735, 0.8914, 0.7056, 0.1117, 0.4574, 0.08862, 0.4149, 0.1207, 0.3938, 0.4379, 0.9567, 0.2978, 0.9667, 0.3651, 0.8864, 0.2322, 0.281, 0.2634, 0.3332, 0.189, 0.3291, 0.3484, 0.1161, 0.3473, 0.1763, 0.2729, 0.1593, 0.6969, 0.9354, 0.6411, 0.8651, 0.763, 0.8733, 0.2205, 0.8828, 0.2255, 0.7462, 0.3651, 0.8864, 0.8628, 0.9229, 0.823, 0.9506, 0.8273, 0.8845, 0.9261, 0.8014, 0.8981, 0.8293, 0.8971, 0.7654, 0.2205, 0.8828, 0.2978, 0.9667, 0.1659, 0.9826, 0.9975, 0.8885, 0.9715, 0.9047, 0.9437, 0.8889, 0.9645, 0.8708, 0.9261, 0.8014, 0.9559, 0.8355, 0.9257, 0.8726, 0.8981, 0.8293, 0.3651, 0.8864, 0.2255, 0.7462, 0.3804, 0.6161, 0.5155, 0.7534, 0.7899, 0.4036, 0.8445, 0.4681, 0.77, 0.529, 0.189, 0.3291, 0.2634, 0.3332, 0.1857, 0.4063, 0.4704, 0.08153, 0.5291, 0.08845, 0.467, 0.1363, 0.3095, 0.2017, 0.3406, 0.2444, 0.2713, 0.2309, 0.7899, 0.4036, 0.8492, 0.4062, 0.8445, 0.4681, 0.9002, 0.5309, 0.8904, 0.59, 0.8212, 0.5891, 0.9414, 0.4338, 0.9062, 0.4702, 0.9111, 0.4056, 0.9111, 0.4056, 0.9062, 0.4702, 0.8445, 0.4681, 0.8492, 0.4062, 0.5155, 0.7534, 0.5096, 0.8746, 0.3651, 0.8864, 0.6411, 0.8651, 0.5155, 0.7534, 0.6493, 0.6473, 0.7622, 0.7563, 0.6411, 0.8651, 0.572, 0.9369, 0.5096, 0.8746, 0.1481, 0.8866, 0.1539, 0.815, 0.2205, 0.8828, 0.8851, 0.6483, 0.8914, 0.7056, 0.8232, 0.7054, 0.8971, 0.7654, 0.8981, 0.8293, 0.8258, 0.8157, 0.517, 0.2047, 0.6448, 0.2182, 0.6529, 0.3769, 0.2978, 0.9667, 0.2205, 0.8828, 0.3651, 0.8864, 0.763, 0.8733, 0.823, 0.9506, 0.6969, 0.9354, 0.7622, 0.7563, 0.763, 0.8733, 0.6411, 0.8651, 0.8971, 0.7654, 0.8258, 0.8157, 0.7622, 0.7563, 0.8232, 0.7054, 0.9215, 0.6762, 0.8914, 0.7056, 0.8851, 0.6483, 0.6529, 0.3769, 0.7241, 0.3117, 0.7899, 0.4036, 0.923, 0.6178, 0.9518, 0.6485, 0.9215, 0.6762, 0.8851, 0.6483, 0.9282, 0.5606, 0.9572, 0.5894, 0.923, 0.6178, 0.8904, 0.59, 0.1539, 0.815, 0.08504, 0.7429, 0.1719, 0.6818, 0.2255, 0.7462, 0.1059, 0.5318, 0.073, 0.4865, 0.1117, 0.4574, 0.3473, 0.1763, 0.3484, 0.1161, 0.409, 0.1835, 0.8258, 0.8157, 0.8273, 0.8845, 0.763, 0.8733, 0.2634, 0.3332, 0.3406, 0.2444, 0.392, 0.3409, 0.1207, 0.3938, 0.1213, 0.3169, 0.189, 0.3291, 0.1857, 0.4063, 0.409, 0.1835, 0.517, 0.2047, 0.392, 0.3409, 0.3853, 0.04082, 0.4115, 0.07034, 0.3529, 0.06278, 0.3484, 0.1161, 0.4115, 0.07034, 0.467, 0.1363, 0.409, 0.1835, 0.5938, 0.01263, 0.6508, 0.09607, 0.5291, 0.08845, 0.3529, 0.06278, 0.4115, 0.07034, 0.3484, 0.1161, 0.2729, 0.1593, 0.2928, 0.05441, 0.3484, 0.1161, 0.04611, 0.4609, 0.07978, 0.449, 0.073, 0.4865, 0.2634, 0.3332, 0.2322, 0.281, 0.2713, 0.2309, 0.8258, 0.8157, 0.763, 0.8733, 0.7622, 0.7563, 0.7241, 0.3117, 0.7899, 0.3309, 0.7899, 0.4036, 0.8186, 0.2971, 0.8494, 0.3372, 0.7899, 0.3309, 0.07978, 0.449, 0.1117, 0.4574, 0.073, 0.4865, 0.1207, 0.3938, 0.08949, 0.3465, 0.1213, 0.3169, 0.9249, 0.735, 0.9507, 0.7362, 0.9488, 0.7683, 0.9282, 0.5606, 0.9604, 0.5607, 0.9572, 0.5894, 0.07099, 0.8589, 0.07478, 0.8189, 0.1063, 0.8541, 0.007534, 0.6871, 0.04357, 0.6704, 0.03969, 0.7072, 0.07243, 0.3923, 0.09198, 0.384, 0.08862, 0.4149, 0.1918, 0.2811, 0.2136, 0.2531, 0.2322, 0.281, 0.1214, 0.2755, 0.1537, 0.2787, 0.1213, 0.3169, 0.2971, 0.02906, 0.3264, 0.03329, 0.2928, 0.05441, 0.7162, 0.1657, 0.7479, 0.1732, 0.7484, 0.2075, 0.9362, 0.5036, 0.9002, 0.5309, 0.9062, 0.4702, 0.6832, 0.06851, 0.7184, 0.07172, 0.7169, 0.1024, 0.9362, 0.5036, 0.9675, 0.4989, 0.9646, 0.5313, 0.09384, 0.6744, 0.1017, 0.6016, 0.1719, 0.6818, 0.7191, 0.05528, 0.7354, 0.05871, 0.7184, 0.07172, 0.3473, 0.1763, 0.409, 0.1835, 0.3406, 0.2444, 0.9414, 0.4338, 0.9752, 0.4297, 0.9702, 0.4642, 0.9702, 0.4642, 0.9958, 0.4767, 0.9675, 0.4989, 0.979, 0.3966, 0.9978, 0.4098, 0.9752, 0.4297, 0.979, 0.3966, 0.9752, 0.4297, 0.9414, 0.4338, 0.9457, 0.4064, 0.9215, 0.6762, 0.9518, 0.6775, 0.9493, 0.7067, 0.1539, 0.815, 0.1063, 0.8541, 0.07478, 0.8189, 0.1374, 0.9965, 0.1179, 0.9381, 0.1659, 0.9826, 0.9493, 0.7067, 0.9697, 0.722, 0.9507, 0.7362, 0.9518, 0.6485, 0.9675, 0.6647, 0.9518, 0.6775, 0.09198, 0.384, 0.08949, 0.3465, 0.1207, 0.3938, 0.7475, 0.1403, 0.7162, 0.1657, 0.7169, 0.1024, 0.7505, 0.2421, 0.717, 0.2337, 0.7484, 0.2075, 0.9257, 0.8726, 0.9231, 0.9045, 0.9, 0.8984, 0.9559, 0.8355, 0.9645, 0.8708, 0.9257, 0.8726, 0.8628, 0.9229, 0.8943, 0.9261, 0.8871, 0.9647, 0.9249, 0.735, 0.8971, 0.7654, 0.8914, 0.7056, 0.9418, 0.9067, 0.9437, 0.8889, 0.9715, 0.9047, 0.9437, 0.8889, 0.9257, 0.8726, 0.9645, 0.8708, 0.3804, 0.6161, 0.2489, 0.4812, 0.392, 0.3409, 0.5184, 0.4989, 0.8764, 0.3733, 0.9111, 0.4056, 0.8492, 0.4062, 0.9282, 0.5606, 0.8904, 0.59, 0.9002, 0.5309, 0.8494, 0.3372, 0.8799, 0.334, 0.8764, 0.3733, 0.9488, 0.7683, 0.9531, 0.8021, 0.9261, 0.8014, 0.7864, 0.2673, 0.8022, 0.2716, 0.7861, 0.2902, 0.1017, 0.6016, 0.0632, 0.5597, 0.1059, 0.5318, 0.9572, 0.5894, 0.9527, 0.6195, 0.923, 0.6178, 0.7484, 0.2075, 0.717, 0.2337, 0.7162, 0.1657, 0.6969, 0.9354, 0.572, 0.9369, 0.6411, 0.8651, 0.9493, 0.7067, 0.9507, 0.7362, 0.9249, 0.735, 0.08504, 0.7429, 0.03969, 0.7072, 0.09384, 0.6744, 0.1059, 0.5318, 0.1117, 0.4574, 0.1828, 0.5422, 0.1068, 0.8883, 0.1063, 0.8541, 0.1481, 0.8866, 0.9572, 0.5894, 0.9724, 0.6095, 0.9527, 0.6195, 0.07478, 0.8189, 0.05353, 0.8437, 0.03474, 0.821, 0.03474, 0.821, 9.981e-05, 0.8019, 0.0341, 0.7825, 0.823, 0.9506, 0.8628, 0.9229, 0.8871, 0.9647, 0.06897, 0.8963, 0.0505, 0.8816, 0.07099, 0.8589, 0.2336, 0.2284, 0.2713, 0.2309, 0.2322, 0.281, 0.09384, 0.6744, 0.04926, 0.6328, 0.1017, 0.6016, 0.1213, 0.3169, 0.1056, 0.2926, 0.1214, 0.2755, 0.4704, 0.08153, 0.4438, 0.0498, 0.4763, 0.005941, 0.2347, 0.2016, 0.2528, 0.2055, 0.2336, 0.2284, 0.4145, 0.04472, 0.4438, 0.0498, 0.4115, 0.07034, 0.4145, 0.04472, 0.4182, 9.981e-05, 0.4438, 0.0498, 0.1537, 0.2787, 0.172, 0.2501, 0.1918, 0.2811, 0.6448, 0.2182, 0.717, 0.2337, 0.7241, 0.3117, 0.7532, 0.2822, 0.7861, 0.2902, 0.7899, 0.3309, 0.7469, 0.1047, 0.7475, 0.1403, 0.7169, 0.1024, 0.09198, 0.384, 0.1207, 0.3938, 0.08862, 0.4149, 0.3264, 0.03329, 0.3559, 0.03733, 0.3529, 0.06278, 0.0357, 0.7437, 0.08504, 0.7429, 0.0341, 0.7825, 0.6552, 0.015, 0.6882, 0.03137, 0.6832, 0.06851, 0.9344, 0.9255, 0.9063, 0.9471, 0.9185, 0.9315, 0.4012, 0.02987, 0.4182, 9.981e-05, 0.4145, 0.04472, 0.3264, 0.03329, 0.3529, 0.06278, 0.2928, 0.05441, 0.7479, 0.1732, 0.764, 0.1931, 0.7484, 0.2075, 0.9675, 0.6647, 0.969, 0.6928, 0.9518, 0.6775, 0.9104, 0.3685, 0.9282, 0.3649, 0.9283, 0.3851, 0.001285, 0.7627, 0.0357, 0.7437, 0.0341, 0.7825, 0.9978, 0.4098, 0.9999, 0.4426, 0.9752, 0.4297, 0.1056, 0.2926, 0.09152, 0.2601, 0.1064, 0.2346, 0.1214, 0.2755, 0.969, 0.6928, 0.9493, 0.7067, 0.9518, 0.6775, 0.9231, 0.9045, 0.9418, 0.9067, 0.9344, 0.9255, 0.09028, 0.2875, 0.09152, 0.2601, 0.1056, 0.2926, 0.05651, 0.5956, 0.0632, 0.5597, 0.1017, 0.6016, 0.9063, 0.9471, 0.9022, 0.9681, 0.8871, 0.9647, 0.9063, 0.9471, 0.8871, 0.9647, 0.8943, 0.9261, 0.8957, 0.3499, 0.9108, 0.3477, 0.9104, 0.3685, 0.8469, 0.3006, 0.8617, 0.2942, 0.8628, 0.317, 0.09005, 0.3087, 0.07421, 0.3221, 0.07205, 0.2769, 0.07421, 0.3221, 0.09005, 0.3087, 0.08949, 0.3465, 0.8628, 0.317, 0.8494, 0.3372, 0.8469, 0.3006, 0.7469, 0.1047, 0.7634, 0.1268, 0.7475, 0.1403, 0.9999, 0.4426, 0.9702, 0.4642, 0.9752, 0.4297, 0.6882, 0.03137, 0.7023, 0.05257, 0.6832, 0.06851, 0.2713, 0.2309, 0.2528, 0.2055, 0.2698, 0.1908, 0.9283, 0.3851, 0.9111, 0.4056, 0.9104, 0.3685, 0.979, 0.3966, 0.9978, 0.393, 0.9978, 0.4098, 0.189, 0.3291, 0.1918, 0.2811, 0.2322, 0.281, 0.3853, 0.04082, 0.4145, 0.04472, 0.4115, 0.07034, 0.764, 0.1931, 0.7667, 0.2272, 0.7484, 0.2075, 0.6832, 0.06851, 0.7169, 0.1024, 0.6508, 0.09607, 0.6832, 0.06851, 0.6508, 0.09607, 0.6552, 0.015, 0.7475, 0.1403, 0.7479, 0.1732, 0.7162, 0.1657, 0.1537, 0.2787, 0.189, 0.3291, 0.1213, 0.3169, 0.9975, 0.8885, 0.9999, 0.904, 0.9715, 0.9047, 0.4182, 9.981e-05, 0.4763, 0.005941, 0.4438, 0.0498, 0.8799, 0.334, 0.8958, 0.3282, 0.8957, 0.3499, 0.9688, 0.7525, 0.972, 0.7858, 0.9488, 0.7683, 0.9681, 0.6376, 0.9675, 0.6647, 0.9518, 0.6485, 0.07099, 0.8589, 0.0505, 0.8816, 0.05353, 0.8437, 0.06793, 0.5238, 0.03318, 0.5365, 0.03825, 0.4989, 0.06793, 0.5238, 0.03825, 0.4989, 0.073, 0.4865, 0.03969, 0.7072, 0.004119, 0.7245, 0.007534, 0.6871, 0.0632, 0.5597, 0.02556, 0.5734, 0.03318, 0.5365, 0.2136, 0.2531, 0.1918, 0.2811, 0.172, 0.2501, 0.1214, 0.2755, 0.1373, 0.2488, 0.1537, 0.2787, 0.9926, 0.512, 0.9839, 0.5462, 0.9646, 0.5313, 0.2136, 0.2531, 0.2336, 0.2284, 0.2322, 0.281, 0.08862, 0.4149, 0.05798, 0.4248, 0.07243, 0.3923, 0.2137, 0.2283, 0.2336, 0.2284, 0.2136, 0.2531, 0.9681, 0.6376, 0.9518, 0.6485, 0.9527, 0.6195, 0.3721, 0.02661, 0.4012, 0.02987, 0.3853, 0.04082, 0.7532, 0.2822, 0.7693, 0.2646, 0.7861, 0.2902, 0.7861, 0.2902, 0.8186, 0.2971, 0.7899, 0.3309, 0.9257, 0.8726, 0.9, 0.8984, 0.8981, 0.8293, 0.9063, 0.9471, 0.8943, 0.9261, 0.9185, 0.9315, 0.7202, 0.03676, 0.7191, 0.05528, 0.7023, 0.05257, 0.9702, 0.4642, 0.9675, 0.4989, 0.9362, 0.5036, 0.9231, 0.9045, 0.9344, 0.9255, 0.9185, 0.9315, 0.9912, 0.856, 0.9975, 0.8885, 0.9645, 0.8708, 0.9, 0.8984, 0.9231, 0.9045, 0.9185, 0.9315, 0.8943, 0.9261, 0.2698, 0.1908, 0.3095, 0.2017, 0.2713, 0.2309, 0.8494, 0.3372, 0.8628, 0.317, 0.8799, 0.334, 0.8186, 0.2971, 0.8318, 0.2777, 0.8469, 0.3006, 0.9999, 0.4426, 0.9958, 0.4767, 0.9702, 0.4642, 0.9624, 0.3829, 0.9803, 0.3787, 0.979, 0.3966, 0.4438, 0.0498, 0.4704, 0.08153, 0.4115, 0.07034, 0.03318, 0.5365, 0.06793, 0.5238, 0.0632, 0.5597, 0.969, 0.6928, 0.9697, 0.722, 0.9493, 0.7067, 0.03474, 0.821, 0.0341, 0.7825, 0.07478, 0.8189, 0.9724, 0.6095, 0.9681, 0.6376, 0.9527, 0.6195, 0.1063, 0.8541, 0.1068, 0.8883, 0.06897, 0.8963, 0.07099, 0.8589, 0.1008, 0.9461, 0.09251, 0.9152, 0.1179, 0.9381, 0.9646, 0.5313, 0.9604, 0.5607, 0.9282, 0.5606, 0.07978, 0.449, 0.08862, 0.4149, 0.1117, 0.4574, 0.09075, 0.2181, 0.1064, 0.2346, 0.09152, 0.2601, 0.2528, 0.2055, 0.2713, 0.2309, 0.2336, 0.2284, 0.09028, 0.2875, 0.1056, 0.2926, 0.09005, 0.3087, 0.1064, 0.2346, 0.1373, 0.2488, 0.1214, 0.2755, 0.9261, 0.8014, 0.9531, 0.8021, 0.9559, 0.8355, 0.3721, 0.02661, 0.3559, 0.03733, 0.3427, 0.02216, 0.1719, 0.6818, 0.1017, 0.6016, 0.1828, 0.5422, 0.2418, 0.6151, 0.467, 0.1363, 0.5291, 0.08845, 0.517, 0.2047, 0.9559, 0.8355, 0.9912, 0.856, 0.9645, 0.8708, 0.6832, 0.06851, 0.7023, 0.05257, 0.7184, 0.07172, 0.07478, 0.8189, 0.0341, 0.7825, 0.08504, 0.7429, 0.7634, 0.1268, 0.7633, 0.1605, 0.7475, 0.1403, 0.8764, 0.3733, 0.9104, 0.3685, 0.9111, 0.4056, 0.9437, 0.8889, 0.9418, 0.9067, 0.9231, 0.9045, 0.9697, 0.722, 0.9688, 0.7525, 0.9507, 0.7362, 0.9796, 0.8204, 0.9912, 0.856, 0.9559, 0.8355, 0.9437, 0.8889, 0.9231, 0.9045, 0.9257, 0.8726, 0.7667, 0.2272, 0.7505, 0.2421, 0.7484, 0.2075, 0.3853, 0.04082, 0.4012, 0.02987, 0.4145, 0.04472, 0.2515, 0.1846, 0.2698, 0.1908, 0.2528, 0.2055, 0.2698, 0.1908, 0.2729, 0.1593, 0.3095, 0.2017, 0.3281, 0.02, 0.3427, 0.02216, 0.3264, 0.03329, 0.7633, 0.1605, 0.764, 0.1931, 0.7479, 0.1732, 0.05651, 0.5956, 0.1017, 0.6016, 0.04926, 0.6328, 0.9, 0.8984, 0.8628, 0.9229, 0.8273, 0.8845, 0.7618, 0.09261, 0.7634, 0.1268, 0.7469, 0.1047, 0.7618, 0.09261, 0.7469, 0.1047, 0.7439, 0.07807, 0.0357, 0.7437, 0.03969, 0.7072, 0.08504, 0.7429, 0.1481, 0.8866, 0.1063, 0.8541, 0.1539, 0.815, 0.7184, 0.07172, 0.7354, 0.05871, 0.7439, 0.07807, 0.9283, 0.3851, 0.9448, 0.3817, 0.9457, 0.4064, 0.9448, 0.3817, 0.9624, 0.3829, 0.9457, 0.4064, 0.9796, 0.8204, 0.9559, 0.8355, 0.9531, 0.8021, 0.7633, 0.1605, 0.7479, 0.1732, 0.7475, 0.1403, 0.8628, 0.317, 0.8812, 0.3073, 0.8799, 0.334, 0.8022, 0.2716, 0.8318, 0.2777, 0.8186, 0.2971, 0.03474, 0.821, 0.05353, 0.8437, 9.981e-05, 0.8019, 0.09251, 0.9152, 0.1068, 0.8883, 0.1179, 0.9381, 0.923, 0.6178, 0.8851, 0.6483, 0.8904, 0.59, 0.8764, 0.3733, 0.8957, 0.3499, 0.9104, 0.3685, 0.9958, 0.4767, 0.9926, 0.512, 0.9675, 0.4989, 0.9518, 0.6485, 0.9518, 0.6775, 0.9215, 0.6762, 0.9488, 0.7683, 0.972, 0.7858, 0.9531, 0.8021, 0.04806, 0.9052, 0.0505, 0.8816, 0.06897, 0.8963, 0.05353, 0.8437, 0.07478, 0.8189, 0.07099, 0.8589, 0.9789, 0.579, 0.9724, 0.6095, 0.9572, 0.5894, 0.0341, 0.7825, 9.981e-05, 0.8019, 0.001285, 0.7627, 0.04357, 0.6704, 0.01097, 0.6493, 0.04926, 0.6328, 0.0357, 0.7437, 0.004119, 0.7245, 0.03969, 0.7072, 0.07435, 0.9245, 0.06897, 0.8963, 0.09251, 0.9152, 0.04357, 0.6704, 0.007534, 0.6871, 0.01097, 0.6493, 0.04926, 0.6328, 0.01097, 0.6493, 0.01682, 0.611, 0.073, 0.4865, 0.03825, 0.4989, 0.04611, 0.4609, 0.09005, 0.3087, 0.1213, 0.3169, 0.08949, 0.3465, 0.07478, 0.8189, 0.08504, 0.7429, 0.1539, 0.815, 0.05651, 0.5956, 0.01682, 0.611, 0.02556, 0.5734, 0.07978, 0.449, 0.05798, 0.4248, 0.08862, 0.4149, 0.0357, 0.7437, 0.001285, 0.7627, 0.004119, 0.7245, 0.8799, 0.334, 0.8957, 0.3499, 0.8764, 0.3733, 0.09198, 0.384, 0.07369, 0.3579, 0.08949, 0.3465, 0.05651, 0.5956, 0.02556, 0.5734, 0.0632, 0.5597, 0.9624, 0.3829, 0.979, 0.3966, 0.9457, 0.4064, 0.09198, 0.384, 0.07243, 0.3923, 0.07369, 0.3579, 0.08949, 0.3465, 0.07369, 0.3579, 0.07421, 0.3221, 0.3559, 0.03733, 0.3721, 0.02661, 0.3853, 0.04082, 0.1373, 0.2488, 0.172, 0.2501, 0.1537, 0.2787, 0.07205, 0.2769, 0.09028, 0.2875, 0.09005, 0.3087, 0.7169, 0.1024, 0.7184, 0.07172, 0.7439, 0.07807, 0.7469, 0.1047, 0.3473, 0.1763, 0.3095, 0.2017, 0.2729, 0.1593, 0.06793, 0.5238, 0.1059, 0.5318, 0.0632, 0.5597, 0.3529, 0.06278, 0.3559, 0.03733, 0.3853, 0.04082, 0.7693, 0.2646, 0.7864, 0.2673, 0.7861, 0.2902, 0.01682, 0.611, 0.05651, 0.5956, 0.04926, 0.6328, 0.1056, 0.2926, 0.1213, 0.3169, 0.09005, 0.3087, 0.9789, 0.579, 0.9572, 0.5894, 0.9604, 0.5607, 0.04357, 0.6704, 0.04926, 0.6328, 0.09384, 0.6744, 0.9111, 0.4056, 0.9457, 0.4064, 0.9414, 0.4338, 0.8186, 0.2971, 0.8469, 0.3006, 0.8494, 0.3372, 0.9646, 0.5313, 0.9839, 0.5462, 0.9604, 0.5607, 0.3406, 0.2444, 0.3095, 0.2017, 0.3473, 0.1763, 0.04357, 0.6704, 0.09384, 0.6744, 0.03969, 0.7072, 0.8764, 0.3733, 0.8492, 0.4062, 0.8494, 0.3372, 0.8232, 0.7054, 0.7622, 0.7563, 0.7585, 0.6492, 0.7505, 0.2421, 0.7685, 0.245, 0.7693, 0.2646, 0.9688, 0.7525, 0.9488, 0.7683, 0.9507, 0.7362, 0.9926, 0.512, 0.9646, 0.5313, 0.9675, 0.4989, 0.7532, 0.2822, 0.7899, 0.3309, 0.7241, 0.3117, 0.7685, 0.245, 0.7842, 0.2485, 0.7864, 0.2673, 0.7693, 0.2646, 0.7899, 0.3309, 0.8494, 0.3372, 0.8492, 0.4062, 0.7899, 0.4036, 0.06793, 0.5238, 0.073, 0.4865, 0.1059, 0.5318, 0.7861, 0.2902, 0.8022, 0.2716, 0.8186, 0.2971, 0.7023, 0.05257, 0.7191, 0.05528, 0.7184, 0.07172, 0.7667, 0.2272, 0.7685, 0.245, 0.7505, 0.2421, 0.7618, 0.09261, 0.7439, 0.07807, 0.7354, 0.05871, 0.7202, 0.03676, 0.7023, 0.05257, 0.6882, 0.03137, 0.8628, 0.317, 0.8617, 0.2942, 0.8812, 0.3073, 0.8812, 0.3073, 0.8958, 0.3282, 0.8799, 0.334, 0.8957, 0.3499, 0.8958, 0.3282, 0.9108, 0.3477, 0.9282, 0.3649, 0.9104, 0.3685, 0.9108, 0.3477, 0.9283, 0.3851, 0.9282, 0.3649, 0.9448, 0.3817, 0.9111, 0.4056, 0.9283, 0.3851, 0.9457, 0.4064, 0.09251, 0.9152, 0.06897, 0.8963, 0.1068, 0.8883, 0.7505, 0.2421, 0.7532, 0.2822, 0.717, 0.2337, 0.1537, 0.2787, 0.1918, 0.2811, 0.189, 0.3291, 0.972, 0.7858, 0.9796, 0.8204, 0.9531, 0.8021, 0.1068, 0.8883, 0.1481, 0.8866, 0.1179, 0.9381, 0.8617, 0.2942, 0.8469, 0.3006, 0.8318, 0.2777, 0.9839, 0.5462, 0.9789, 0.579, 0.9604, 0.5607, 0.4024, 0.01499, 0.4182, 9.981e-05, 0.4012, 0.02987, 0.3264, 0.03329, 0.3427, 0.02216, 0.3559, 0.03733, 0.7505, 0.2421, 0.7693, 0.2646, 0.7532, 0.2822, 0.7532, 0.2822, 0.7241, 0.3117, 0.717, 0.2337, 0.923, 0.6178, 0.9527, 0.6195, 0.9518, 0.6485, 0.07978, 0.449, 0.04611, 0.4609, 0.05798, 0.4248, 0.9, 0.8984, 0.8943, 0.9261, 0.8628, 0.9229, 0.2255, 0.7462, 0.1719, 0.6818, 0.2418, 0.6151, 0.7241, 0.3117, 0.6529, 0.3769, 0.6448, 0.2182, 0.5096, 0.8746, 0.572, 0.9369, 0.4379, 0.9567, 0.4763, 0.005941, 0.5938, 0.01263, 0.5291, 0.08845, 0.6411, 0.8651, 0.5096, 0.8746, 0.5155, 0.7534, 0.8232, 0.7054, 0.8914, 0.7056, 0.8971, 0.7654, 0.1857, 0.4063, 0.2634, 0.3332, 0.2489, 0.4812, 0.3804, 0.6161, 0.2418, 0.6151, 0.2489, 0.4812, 0.4379, 0.9567, 0.3651, 0.8864, 0.5096, 0.8746, 0.8851, 0.6483, 0.8232, 0.7054, 0.7585, 0.6492, 0.8212, 0.5891, 0.5938, 0.01263, 0.6552, 0.015, 0.6508, 0.09607, 0.6529, 0.3769, 0.7899, 0.4036, 0.77, 0.529, 0.6529, 0.3769, 0.5184, 0.4989, 0.392, 0.3409, 0.517, 0.2047, 0.5184, 0.4989, 0.6493, 0.6473, 0.5155, 0.7534, 0.3804, 0.6161, 0.77, 0.529, 0.7585, 0.6492, 0.6493, 0.6473])
me_plane_002.materials.append(mat_material_001)
me_plane_002.use_remesh_preserve_volume = False
me_plane_002.use_remesh_preserve_attributes = False
me_plane_002.use_mirror_vertex_groups = False
me_plane_002.update()

# ---- objects
ob_lamp_006 = bpy.data.objects.new('Lamp.006', light_lamp_009)
ob_lamp_005 = bpy.data.objects.new('Lamp.005', light_lamp_008)
ob_lamp_001 = bpy.data.objects.new('Lamp.001', light_lamp_007)
ob_lamp_000 = bpy.data.objects.new('Lamp.000', light_lamp_006)
ob_paredes_exteriores_002 = bpy.data.objects.new('Paredes exteriores.002', me_cube_002)
ob_lamp_004 = bpy.data.objects.new('Lamp.004', light_lamp_004)
ob_plane = bpy.data.objects.new('Plane', me_plane_002)
ob_camera = bpy.data.objects.new('Camera', cam_camera)
ob_camera_001 = bpy.data.objects.new('Camera.001', cam_camera_001)

# ---- transforms, parenting, visibility, modifiers, constraints
ob_lamp_006.location = (0.6516, -0.8187, 4.669)
ob_lamp_006.rotation_euler = (0.6503, 0.05522, 2.321)
ob_lamp_006.lock_rotations_4d = False
ob_lamp_006.empty_display_type = 'ARROWS'
ob_lamp_006.color = (0.0, 0.0, 0.0, 0.0)
ob_lamp_006.lineart.crease_threshold = 0.0
ob_lamp_005.location = (4.901, 5.842, 3.059)
ob_lamp_005.rotation_euler = (0.6503, 0.05522, 2.321)
ob_lamp_005.lock_rotations_4d = False
ob_lamp_005.empty_display_type = 'ARROWS'
ob_lamp_005.color = (0.0, 0.0, 0.0, 0.0)
ob_lamp_005.lineart.crease_threshold = 0.0
ob_lamp_001.location = (-0.7823, 4.621, 1.158)
ob_lamp_001.rotation_euler = (0.6503, 0.05522, 2.321)
ob_lamp_001.lock_rotations_4d = False
ob_lamp_001.empty_display_type = 'ARROWS'
ob_lamp_001.color = (0.0, 0.0, 0.0, 0.0)
ob_lamp_001.lineart.crease_threshold = 0.0
ob_lamp_000.location = (-4.907, -5.727, 2.695)
ob_lamp_000.rotation_euler = (0.6503, 0.05522, 2.321)
ob_lamp_000.lock_rotations_4d = False
ob_lamp_000.empty_display_type = 'ARROWS'
ob_lamp_000.color = (0.0, 0.0, 0.0, 0.0)
ob_lamp_000.lineart.crease_threshold = 0.0
ob_paredes_exteriores_002.location = (-0.05517, -0.7052, 0.4495)
ob_paredes_exteriores_002.scale = (0.09689, 0.09689, 0.09689)
ob_paredes_exteriores_002.lineart.crease_threshold = 0.0
ob_lamp_004.location = (4.654, -4.507, 2.243)
ob_lamp_004.rotation_euler = (0.6503, 0.05522, 2.321)
ob_lamp_004.lock_rotations_4d = False
ob_lamp_004.empty_display_type = 'ARROWS'
ob_lamp_004.color = (0.0, 0.0, 0.0, 0.0)
ob_lamp_004.lineart.crease_threshold = 0.0
ob_plane.location = (0.01684, -0.4045, 0.4624)
ob_plane.scale = (1.209, 1.173, 1.0)
ob_plane.lineart.crease_threshold = 0.0
ob_camera.location = (7.481, -6.508, 5.344)
ob_camera.rotation_euler = (1.109, 0.01082, 0.8149)
ob_camera.lock_rotations_4d = False
ob_camera.empty_display_type = 'ARROWS'
ob_camera.color = (0.0, 0.0, 0.0, 0.0)
ob_camera.display_type = 'WIRE'
ob_camera.lineart.crease_threshold = 0.0
ob_camera_001.location = (13.8, -6.508, 5.344)
ob_camera_001.rotation_euler = (1.109, 0.01082, 0.8149)
ob_camera_001.lock_rotations_4d = False
ob_camera_001.empty_display_type = 'ARROWS'
ob_camera_001.color = (0.0, 0.0, 0.0, 0.0)
ob_camera_001.display_type = 'WIRE'
ob_camera_001.lineart.crease_threshold = 0.0

# ---- collection membership
col_collection_1.objects.link(ob_lamp_006)
col_collection_1.objects.link(ob_lamp_005)
col_collection_1.objects.link(ob_lamp_001)
col_collection_1.objects.link(ob_lamp_000)
col_collection_1.objects.link(ob_paredes_exteriores_002)
col_collection_1.objects.link(ob_lamp_004)
col_collection_1.objects.link(ob_plane)
col_collection_1.objects.link(ob_camera)
col_collection_2.objects.link(ob_camera_001)

# ---- scene / render settings (as saved in the file)
scene.camera = ob_camera
scene.frame_start = 1; scene.frame_end = 250; scene.frame_set(0)
scene.render.engine = 'BLENDER_EEVEE_NEXT'
scene.render.resolution_percentage = 50
scene.render.dither_intensity = 0.0
scene.cycles.use_denoising = False
scene.cycles.samples = 10
scene.cycles.sampling_pattern = 'TABULATED_SOBOL'
scene.cycles.light_sampling_threshold = 0.0
scene.cycles.use_adaptive_sampling = False
scene.cycles.use_light_tree = False
scene.cycles.blur_glossy = 0.0
scene.cycles.volume_bounces = 1
scene.cycles.pixel_filter_type = 'GAUSSIAN'
scene.cycles.sample_clamp_indirect = 0.0
scene.view_settings.view_transform = 'Standard'
bpy.context.view_layer.update()
